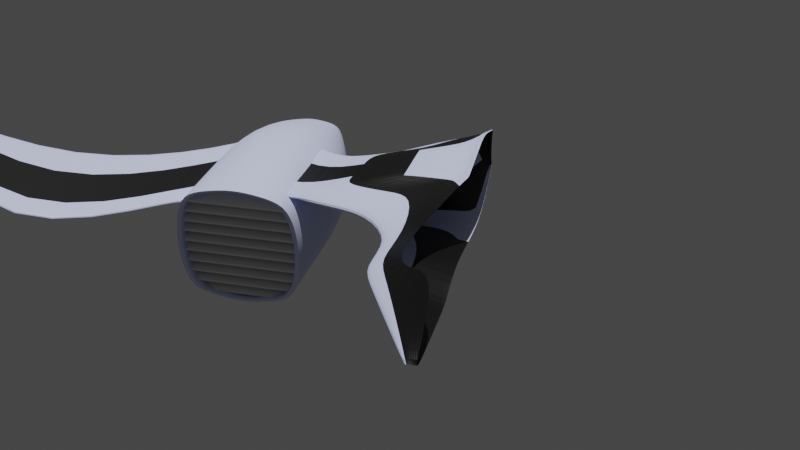 # Source: ship4blend_materials.blend  (saved by Blender 2.81.16; exported with 4.5.12 LTS)
import bpy
from mathutils import Matrix  # noqa: F401  (used for matrix-valued properties, if any)

bpy.ops.wm.read_factory_settings(use_empty=True)
scene = bpy.context.scene
scene.name = 'Scene'

# ---- collections
col_collection = bpy.data.collections.new('Collection'); scene.collection.children.link(col_collection)

# ---- materials (node trees are filled in below, after node groups)
mat_material1 = bpy.data.materials.new('Material1')
mat_material1.use_transparent_shadow = False
mat_material_fins = bpy.data.materials.new('Material.Fins')
mat_material_fins.use_transparent_shadow = False
mat_material2 = bpy.data.materials.new('Material2')
mat_material2.use_transparent_shadow = False

# ---- material node trees
mat_material1.use_nodes = True; mat_material1.node_tree.nodes.clear()
_N = mat_material1.node_tree.nodes; _L = mat_material1.node_tree.links
n0 = _N.new('ShaderNodeOutputMaterial'); n0.name = 'Material Output'; n0.location = (300, 300)
n1 = _N.new('ShaderNodeBsdfPrincipled'); n1.name = 'Principled BSDF'; n1.location = (10, 300)
n1.distribution = 'GGX'
n1.subsurface_method = 'BURLEY'
n1.inputs[0].default_value = (0.6729, 0.7304, 1.0, 1.0)
n1.inputs[3].default_value = 1.45
n1.inputs[27].default_value = (0.0, 0.0, 0.0, 1.0)
n1.inputs[28].default_value = 1.0
_L.new(n1.outputs[0], n0.inputs[0])
n0.is_active_output = True
mat_material_fins.use_nodes = True; mat_material_fins.node_tree.nodes.clear()
_N = mat_material_fins.node_tree.nodes; _L = mat_material_fins.node_tree.links
n0 = _N.new('ShaderNodeOutputMaterial'); n0.name = 'Material Output'; n0.location = (300, 300)
n1 = _N.new('ShaderNodeBsdfPrincipled'); n1.name = 'Principled BSDF'; n1.location = (10, 300)
n1.distribution = 'GGX'
n1.subsurface_method = 'BURLEY'
n1.inputs[3].default_value = 1.45
n1.inputs[27].default_value = (0.0, 0.0, 0.0, 1.0)
n1.inputs[28].default_value = 1.0
_L.new(n1.outputs[0], n0.inputs[0])
n0.is_active_output = True
mat_material2.use_nodes = True; mat_material2.node_tree.nodes.clear()
_N = mat_material2.node_tree.nodes; _L = mat_material2.node_tree.links
n0 = _N.new('ShaderNodeOutputMaterial'); n0.name = 'Material Output'; n0.location = (300, 300)
n1 = _N.new('ShaderNodeBsdfPrincipled'); n1.name = 'Principled BSDF'; n1.location = (10, 300)
n1.distribution = 'GGX'
n1.subsurface_method = 'BURLEY'
n1.inputs[0].default_value = (0.0, 0.0, 0.0, 1.0)
n1.inputs[3].default_value = 1.45
n1.inputs[27].default_value = (0.0, 0.0, 0.0, 1.0)
n1.inputs[28].default_value = 1.0
_L.new(n1.outputs[0], n0.inputs[0])
n0.is_active_output = True

# ---- world
world_world = bpy.data.worlds.new('World'); scene.world = world_world
world_world.use_nodes = True; world_world.node_tree.nodes.clear()
_N = world_world.node_tree.nodes; _L = world_world.node_tree.links
n0 = _N.new('ShaderNodeOutputWorld'); n0.name = 'World Output'; n0.location = (300, 300)
n1 = _N.new('ShaderNodeBackground'); n1.name = 'Background'; n1.location = (10, 300)
n1.inputs[0].default_value = (0.05088, 0.05088, 0.05088, 1.0)
_L.new(n1.outputs[0], n0.inputs[0])
n0.is_active_output = True
world_world.color = (0.05088, 0.05088, 0.05088)
world_world.use_sun_shadow = False
world_world.sun_shadow_jitter_overblur = 0.0

# ---- cameras
cam_camera = bpy.data.cameras.new('Camera')
cam_camera.clip_end = 100.0
cam_camera.ortho_scale = 7.314

# ---- lights
light_point = bpy.data.lights.new('Point', 'SUN')
light_point.transmission_factor = 0.0
light_point.energy = 2.65
light_point.shadow_soft_size = 6.82

# ---- meshes
me_cube_011 = bpy.data.meshes.new('Cube.011')
me_cube_011.from_pydata([(1.0, 1.0, 1.0), (1.0, 1.0, -1.0), (1.0, -1.0, 1.0), (1.0, -1.0, -1.0), (-1.0, 0.5855, 0.5855), (-1.0, 0.5855, -0.5855), (-1.0, -0.5855, 0.5855), (-1.0, -0.5855, -0.5855), (-1.0, 0.2928, -0.6586), (-1.0, -9.95e-08, -0.6995), (-1.0, -0.2928, -0.6586), (1.0, 0.5, 1.125), (1.0, 0.0, 1.195), (1.0, -0.5, 1.125), (-1.0, -0.2928, 0.6586), (-1.0, -9.814e-08, 0.6995), (-1.0, 0.2928, 0.6586), (1.0, -0.5, -1.125), (1.0, 0.0, -1.195), (1.0, 0.5, -1.125), (1.0, 0.9149, 0.9614), (1.0, 0.9149, -0.9614), (1.0, -0.9149, 0.9614), (1.0, -0.9149, -0.9614), (1.0, -0.4574, 1.081), (1.0, 0.4574, -1.081), (1.0, 0.4574, 1.081), (1.0, 0.0, 1.148), (1.0, -0.4574, -1.081), (1.0, 0.0, -1.148), (0.6213, 0.9149, 0.9614), (0.6213, 0.9149, -0.9614), (0.6213, -0.9149, 0.9614), (0.6213, -0.9149, -0.9614), (0.6213, -0.4574, 1.081), (0.6213, 0.4574, -1.081), (0.6213, 0.4574, 1.081), (0.6213, 0.0, 1.148), (0.6213, -0.4574, -1.081), (0.6213, 0.0, -1.148), (1.0, 1.159, 0.5), (1.0, 1.198, 0.0), (1.0, 1.159, -0.5), (-1.0, -0.6786, -0.2928), (-1.0, -0.7013, 5.067e-08), (-1.0, -0.6786, 0.2928), (1.0, -1.159, 0.5), (1.0, -1.198, 0.0), (1.0, -1.159, -0.5), (-1.0, 0.6786, 0.2928), (-1.0, 0.7013, 4.814e-08), (-1.0, 0.6786, -0.2928), (1.0, 1.06, 0.4807), (1.0, 1.096, -2.98e-08), (1.0, 1.06, -0.4807), (1.0, -1.06, 0.4807), (1.0, -1.096, -2.98e-08), (1.0, -1.06, -0.4807), (0.6213, 1.06, 0.4807), (0.6213, 1.096, -2.98e-08), (0.6213, 1.06, -0.4807), (0.6213, -1.06, 0.4807), (0.6213, -1.096, -2.98e-08), (0.6213, -1.06, -0.4807), (0.6213, 0.5302, 0.5406), (0.6213, 0.5479, 0.0), (0.6213, 0.5302, -0.5406), (0.6213, 0.0, 0.5742), (0.6213, 0.0, -5.96e-08), (0.6213, 0.0, -0.5742), (0.6213, -0.5302, 0.5406), (0.6213, -0.5479, 0.0), (0.6213, -0.5302, -0.5406), (-1.0, 0.6591, 5.193e-08), (-1.0, 0.6378, 0.2752), (1.0, 1.0, -1.0), (-1.0, -0.6591, 5.529e-08), (1.0, 1.159, -0.5), (-1.0, -0.6378, -0.2752), (-1.0, -1.062e-07, 0.6574), (1.0, -1.159, -0.5), (1.0, -1.0, -1.0), (-1.0, -0.2752, 0.619), (1.0, -1.0, 1.0), (1.0, -0.5, 1.125), (-1.0, -1.082e-07, -0.6574), (-1.0, 0.2752, -0.619), (1.0, 1.0, 1.0), (1.0, 0.5, -1.125), (-1.0, 0.5503, 0.5503), (-1.0, 0.2752, 0.619), (1.0, 0.5, 1.125), (1.0, 0.0, 1.195), (-1.0, 0.5503, -0.5503), (-1.0, 0.6378, -0.2752), (1.0, -0.5, -1.125), (1.0, 0.0, -1.195), (1.0, 1.159, 0.5), (1.0, 1.198, 0.0), (-1.0, -0.5503, 0.5503), (-1.0, -0.6378, 0.2752), (1.0, -1.159, 0.5), (1.0, -1.198, 0.0), (-1.0, -0.5503, -0.5503), (-1.0, -0.2752, -0.619), (1.0, 0.0, -1.19), (1.0, 0.991, 0.9959), (1.0, 0.4955, 1.12), (1.0, -0.4955, -1.12), (1.0, 0.991, -0.9959), (1.0, 0.0, 1.19), (1.0, 0.4955, -1.12), (1.0, -0.4955, 1.12), (1.0, -0.991, 0.9959), (1.0, -0.991, -0.9959), (1.0, -1.149, 0.498), (1.0, -1.187, -3.14e-09), (1.0, -1.149, -0.498), (1.0, 1.149, -0.498), (1.0, 1.187, -3.14e-09), (1.0, 1.149, 0.498), (1.0, 0.0, -1.156), (1.0, 0.4645, 1.088), (1.0, 0.0, 1.156), (1.0, 0.4645, -1.088), (1.0, -0.4645, 1.088), (1.0, -0.9289, 0.9677), (1.0, -1.077, 0.4839), (1.0, -1.113, -2.488e-08), (1.0, -1.077, -0.4839), (1.0, 1.077, -0.4839), (1.0, 1.113, -2.488e-08), (1.0, 1.077, 0.4839), (1.0, 0.9289, 0.9677), (1.0, -0.4645, -1.088), (1.0, 0.9289, -0.9677), (1.0, -0.9289, -0.9677), (0.9903, 1.0, -1.0), (0.9903, -1.0, 1.0), (0.9903, -1.0, -1.0), (0.9903, 1.0, 1.0), (0.9903, 0.5, -1.125), (0.9903, 0.0, -1.195), (0.9903, -0.5, -1.125), (0.9903, 0.5, 1.125), (0.9903, 0.0, 1.195), (0.9903, -0.5, 1.125), (0.9903, 1.159, -0.5), (0.9903, 1.198, 0.0), (0.9903, 1.159, 0.5), (0.9903, -1.159, -0.5), (0.9903, -1.198, 0.0), (0.9903, -1.159, 0.5), (-0.593, -0.5379, -0.5192), (-0.593, -0.3538, -0.7958), (-0.593, -0.8201, -0.3538), (-0.593, -0.7076, -0.7076), (-0.593, 0.3538, -0.7958), (-0.593, 0.7076, -0.7076), (-0.593, 0.3538, 0.7958), (-0.593, -3.286e-08, 0.8453), (-0.593, -0.3538, 0.7958), (0.334, 0.9625, -0.9625), (0.334, -0.9625, 0.9625), (0.3767, 0.546, -1.228), (0.3767, -5.563e-10, -1.304), (0.3767, -0.546, -1.228), (0.3767, -1.266, -0.546), (0.3767, -1.308, -1.041e-08), (0.3767, -1.266, 0.546), (0.334, -0.9625, -0.9625), (0.334, 0.9625, 0.9625), (0.3767, 0.546, 1.228), (0.3767, 5.563e-10, 1.304), (0.3767, -0.546, 1.228), (0.3767, 1.266, -0.546), (0.3767, 1.308, -1.152e-08), (0.3767, 1.266, 0.546), (-0.3008, 0.9515, -0.9515), (-0.3008, -0.9515, 0.9515), (-0.3435, 0.5397, -1.214), (-0.3435, 7.275e-09, -1.29), (-0.3435, -0.5397, -1.214), (-0.3435, -1.251, -0.5397), (-0.3435, -1.293, -5.132e-09), (-0.3435, -1.251, 0.5397), (-0.3008, -0.9515, -0.9515), (-0.3008, 0.9515, 0.9515), (-0.3435, 0.5397, 1.214), (-0.3435, 8.985e-09, 1.29), (-0.3435, -0.5397, 1.214), (-0.3435, 1.251, -0.5397), (-0.3435, 1.293, -5.682e-09), (-0.3435, 1.251, 0.5397), (-0.593, 2.413e-08, -0.5543), (-0.593, 2.468e-08, 0.5543), (-0.593, 0.5378, 0.5219), (-1.332, 0.007879, 0.006999), (-0.593, 0.5557, -1.938e-08), (-0.593, 0.5378, -0.5219), (-0.593, -0.5556, -0.00263), (-0.593, -0.5378, 0.5219), (-0.593, -3.475e-08, -0.8453), (-0.593, 0.8201, 0.3538), (-0.593, 0.8475, 7.89e-09), (-0.593, 0.7076, 0.7076), (-0.593, -0.7076, 0.7076), (-0.593, 0.8201, -0.3538), (-0.593, -0.8475, 9.674e-09), (-0.593, -0.8201, 0.3538), (-1.274, 0.1153, 0.006999), (-1.274, 0.00788, 0.1141), (-1.274, 0.1118, 0.1078), (-1.274, -0.09606, -0.09334), (-1.274, 0.00788, -0.1001), (-1.274, 0.1118, -0.09385), (-1.274, -0.09949, 0.006491), (-1.274, -0.09604, 0.1078), (-1.332, 0.04235, 0.006999), (-1.332, 0.007879, 0.04138), (-1.332, 0.04124, 0.03937), (-1.332, -0.02549, -0.02521), (-1.332, 0.007879, -0.02739), (-1.332, 0.04124, -0.02537), (-1.332, -0.02659, 0.006836), (-1.332, -0.02548, 0.03937), (-0.9821, 0.5949, -0.5949), (-0.9821, -0.5949, 0.5949), (-0.9832, 0.2991, -0.6728), (-0.9832, -9.677e-08, -0.7146), (-0.9832, -0.2991, -0.6728), (-0.9832, -0.6933, -0.2991), (-0.9832, -0.7165, 4.925e-08), (-0.9832, -0.6933, 0.2991), (-0.9821, -0.5949, -0.5949), (-0.9821, 0.5949, 0.5949), (-0.9832, 0.2991, 0.6728), (-0.9832, -9.539e-08, 0.7146), (-0.9832, -0.2991, 0.6728), (-0.9832, 0.6933, -0.2991), (-0.9832, 0.7165, 4.677e-08), (-0.9832, 0.6933, 0.2991), (-1.0, 0.5771, -0.5771), (-1.0, 0.2886, -0.6491), (-1.0, -1.001e-07, 0.6895), (-1.0, -0.2886, 0.6491), (-1.0, -0.6689, 0.2886), (-1.0, -0.5771, 0.5771), (-1.0, -0.6913, 5.177e-08), (-1.0, 0.6689, -0.2886), (-1.0, -0.6689, -0.2886), (-1.0, 0.2886, 0.6491), (-1.0, 0.6913, 4.904e-08), (-1.0, 0.5771, 0.5771), (-1.0, 0.6689, 0.2886), (-1.0, -0.5771, -0.5771), (-1.0, -1.016e-07, -0.6895), (-1.0, -0.2886, -0.6491), (-1.0, 0.28, -0.6298), (-1.0, -1.04e-07, 0.669), (-1.0, -0.28, 0.6298), (-1.0, -0.56, 0.56), (-1.0, -0.6707, 5.402e-08), (-1.0, 0.649, -0.28), (-1.0, -0.649, -0.28), (-1.0, 0.6707, 5.089e-08), (-1.0, 0.649, 0.28), (-1.0, -0.56, -0.56), (-1.0, -0.28, -0.6298), (-1.0, 0.56, -0.56), (-1.0, -0.649, 0.28), (-1.0, 0.28, 0.6298), (-1.0, 0.56, 0.56), (-1.0, -1.058e-07, -0.669), (-0.9805, -0.6521, 0.28), (-0.9805, -0.0009697, 0.6702), (-0.9805, 0.6719, -0.0008611), (-0.9805, -0.0009697, -0.672), (-0.9805, -0.6738, -0.0008611), (-0.9805, 0.6501, -0.2817), (-0.9805, -0.2819, -0.6327), (-0.9805, -0.5627, 0.5609), (-0.9805, -0.2819, 0.631), (-0.9805, -0.5627, -0.5626), (-0.9805, -0.6521, -0.2817), (-0.9805, 0.6501, 0.28), (-0.9805, 0.5608, -0.5626), (-0.9805, 0.2799, -0.6327), (-0.9805, 0.2799, 0.631), (-0.9805, 0.5608, 0.5609), (-0.6255, -8.123e-05, 0.8306), (-0.6255, -0.8329, -7.21e-05), (-0.6255, -0.3478, 0.782), (-0.6255, -0.806, -0.3478), (-0.6255, 0.8059, 0.3476), (-0.6255, 0.3476, -0.7822), (-0.6255, 0.6953, 0.6953), (-0.6255, -0.806, 0.3476), (-0.6255, 0.8328, -7.21e-05), (-0.6255, -8.123e-05, -0.8308), (-0.6255, 0.8059, -0.3478), (-0.6255, -0.3478, -0.7822), (-0.6255, -0.6954, 0.6953), (-0.6255, -0.6954, -0.6954), (-0.6255, 0.6953, -0.6954), (-0.6255, 0.3476, 0.782), (-0.632, 0.0004517, 0.5291), (-0.632, 0.0004517, -0.5283), (-0.632, -0.5125, -0.4948), (-0.632, -0.5295, -0.002107), (-0.632, -0.5124, 0.4981), (-0.632, 0.5134, -0.4973), (-0.632, 0.5305, 0.0004011), (-0.632, 0.5134, 0.4981), (-1.126, -0.02613, 0.2183), (-1.126, 0.2082, 0.2042), (-1.126, -0.2605, -0.2494), (-1.126, -0.02613, -0.2647), (-1.126, -0.1524, -0.3072), (-1.126, -0.2787, -0.2757), (-1.126, -0.3188, -0.1495), (-1.126, 0.2264, -0.2757), (-1.126, 0.1001, -0.3072), (-1.126, -0.02613, 0.2785), (-1.126, 0.1001, 0.2608), (-1.126, -0.1524, 0.2608), (-1.126, 0.2082, -0.2506), (-1.126, 0.216, -0.0232), (-1.126, -0.2682, -0.02435), (-1.126, -0.2604, 0.2042), (-1.126, -0.02613, -0.3249), (-1.126, 0.2666, 0.1031), (-1.126, 0.2763, -0.0232), (-1.126, 0.2264, 0.2293), (-1.126, -0.2787, 0.2293), (-1.126, 0.2666, -0.1495), (-1.126, -0.3286, -0.0232), (-1.126, -0.3188, 0.1031), (-1.112, -0.2901, 0.2421), (-1.112, -0.1578, 0.2751), (-1.112, 0.1069, -0.3202), (-1.112, -0.02543, -0.3387), (-1.112, 0.2392, 0.2421), (-1.112, 0.2813, 0.1097), (-1.112, 0.2392, -0.2872), (-1.112, 0.2813, -0.1549), (-1.112, -0.1578, -0.3202), (-1.112, -0.2901, -0.2872), (-1.112, 0.2915, -0.02259), (-1.112, -0.3322, -0.1549), (-1.112, -0.3322, 0.1097), (-1.112, -0.3424, -0.02259), (-1.112, 0.1069, 0.2751), (-1.112, -0.02543, 0.2936), (-1.094, -0.02456, 0.2384), (-1.094, 0.2363, -0.02181), (-1.094, -0.277, 0.2232), (-1.094, -0.2854, -0.02305), (-1.094, -0.02456, -0.282), (-1.094, 0.2279, -0.2668), (-1.094, 0.2279, 0.2232), (-1.094, -0.2771, -0.2656)], [], [(227, 233, 185, 179), (229, 181, 182, 230), (258, 273, 85, 86), (232, 233, 45, 44), (122, 123, 27, 26), (228, 180, 181, 229), (132, 133, 20, 52), (134, 121, 29, 28), (133, 122, 26, 20), (231, 232, 44, 43), (1, 19, 88, 75), (41, 42, 77, 98), (259, 271, 90, 79), (263, 269, 93, 94), (40, 41, 98, 97), (19, 18, 96, 88), (226, 178, 180, 228), (23, 28, 38, 33), (52, 20, 30, 58), (25, 21, 31, 35), (27, 24, 34, 37), (121, 124, 25, 29), (123, 125, 24, 27), (125, 126, 22, 24), (136, 134, 28, 23), (129, 136, 23, 57), (124, 135, 21, 25), (70, 34, 32, 61), (58, 30, 36, 64), (64, 36, 37, 67), (67, 37, 34, 70), (20, 26, 36, 30), (57, 23, 33, 63), (28, 29, 39, 38), (26, 27, 37, 36), (24, 22, 32, 34), (29, 25, 35, 39), (22, 55, 61, 32), (55, 56, 62, 61), (56, 57, 63, 62), (39, 69, 72, 38), (69, 68, 71, 72), (68, 67, 70, 71), (35, 66, 69, 39), (66, 65, 68, 69), (65, 64, 67, 68), (31, 60, 66, 35), (60, 59, 65, 66), (59, 58, 64, 65), (38, 72, 63, 33), (72, 71, 62, 63), (71, 70, 61, 62), (126, 127, 55, 22), (127, 128, 56, 55), (128, 129, 57, 56), (21, 54, 60, 31), (54, 53, 59, 60), (53, 52, 58, 59), (269, 258, 86, 93), (260, 259, 79, 82), (262, 270, 100, 76), (261, 260, 82, 99), (270, 261, 99, 100), (264, 262, 76, 78), (265, 263, 94, 73), (135, 130, 54, 21), (130, 131, 53, 54), (131, 132, 52, 53), (0, 40, 97, 87), (18, 17, 95, 96), (17, 3, 81, 95), (267, 264, 78, 103), (271, 272, 89, 90), (2, 13, 84, 83), (234, 231, 43, 7), (290, 305, 159, 160), (237, 238, 190, 189), (143, 95, 81, 139), (149, 140, 87, 97), (137, 75, 88, 141), (141, 88, 96, 142), (142, 96, 95, 143), (239, 191, 178, 226), (295, 299, 202, 157), (294, 298, 204, 203), (137, 147, 77, 75), (147, 148, 98, 77), (148, 149, 97, 98), (236, 16, 15, 237), (291, 297, 209, 208), (297, 302, 206, 209), (235, 187, 193, 241), (238, 227, 179, 190), (46, 2, 83, 101), (11, 0, 87, 91), (42, 1, 75, 77), (47, 46, 101, 102), (12, 11, 91, 92), (292, 290, 160, 161), (48, 47, 102, 80), (13, 12, 92, 84), (3, 48, 80, 81), (241, 193, 192, 240), (298, 300, 207, 204), (235, 4, 16, 236), (240, 192, 191, 239), (299, 301, 154, 202), (41, 40, 120, 119), (42, 41, 119, 118), (1, 42, 118, 109), (47, 48, 117, 116), (46, 47, 116, 115), (2, 46, 115, 113), (19, 1, 109, 111), (48, 3, 114, 117), (3, 17, 108, 114), (13, 2, 113, 112), (12, 13, 112, 110), (18, 19, 111, 105), (0, 11, 107, 106), (17, 18, 105, 108), (40, 0, 106, 120), (11, 12, 110, 107), (119, 120, 132, 131), (118, 119, 131, 130), (109, 118, 130, 135), (116, 117, 129, 128), (115, 116, 128, 127), (113, 115, 127, 126), (111, 109, 135, 124), (117, 114, 136, 129), (114, 108, 134, 136), (112, 113, 126, 125), (110, 112, 125, 123), (105, 111, 124, 121), (106, 107, 122, 133), (108, 105, 121, 134), (120, 106, 133, 132), (107, 110, 123, 122), (102, 101, 152, 151), (80, 102, 151, 150), (81, 80, 150, 139), (293, 291, 208, 155), (176, 177, 149, 148), (175, 176, 148, 147), (92, 145, 146, 84), (91, 144, 145, 92), (87, 140, 144, 91), (162, 175, 147, 137), (165, 142, 143, 166), (164, 141, 142, 165), (162, 137, 141, 164), (177, 171, 140, 149), (101, 83, 138, 152), (84, 146, 138, 83), (266, 265, 73, 74), (272, 266, 74, 89), (268, 267, 103, 104), (273, 268, 104, 85), (166, 143, 139, 170), (182, 166, 170, 186), (193, 187, 171, 177), (178, 162, 164, 180), (180, 164, 165, 181), (181, 165, 166, 182), (178, 191, 175, 162), (191, 192, 176, 175), (192, 193, 177, 176), (151, 152, 169, 168), (150, 151, 168, 167), (139, 150, 167, 170), (145, 173, 174, 146), (144, 172, 173, 145), (140, 171, 172, 144), (152, 138, 163, 169), (146, 174, 163, 138), (300, 304, 158, 207), (301, 303, 156, 154), (302, 292, 161, 206), (303, 293, 155, 156), (296, 294, 203, 205), (304, 295, 157, 158), (305, 296, 205, 159), (341, 346, 318, 330), (168, 169, 185, 184), (167, 168, 184, 183), (170, 167, 183, 186), (173, 189, 190, 174), (172, 188, 189, 173), (171, 187, 188, 172), (169, 163, 179, 185), (174, 190, 179, 163), (230, 182, 186, 234), (312, 311, 215, 210), (354, 356, 329, 314), (361, 358, 317, 316), (345, 344, 321, 335), (310, 306, 211, 217), (355, 360, 315, 327), (360, 354, 314, 315), (338, 339, 325, 334), (359, 355, 327, 326), (340, 341, 330, 322), (307, 308, 213, 214), (356, 357, 328, 329), (342, 343, 331, 333), (308, 309, 216, 213), (358, 359, 326, 317), (217, 211, 219, 225), (214, 213, 221, 222), (210, 215, 223, 218), (213, 216, 224, 221), (309, 310, 217, 216), (306, 313, 212, 211), (313, 312, 210, 212), (311, 307, 214, 215), (197, 219, 220, 218), (224, 225, 219, 197), (221, 224, 197, 222), (222, 197, 218, 223), (216, 217, 225, 224), (212, 210, 218, 220), (215, 214, 222, 223), (211, 212, 220, 219), (10, 230, 234, 7), (50, 240, 239, 51), (187, 235, 236, 188), (49, 241, 240, 50), (14, 6, 227, 238), (4, 235, 241, 49), (188, 236, 237, 189), (51, 239, 226, 5), (15, 14, 238, 237), (186, 183, 231, 234), (5, 226, 228, 8), (183, 184, 232, 231), (8, 228, 229, 9), (184, 185, 233, 232), (9, 229, 230, 10), (6, 45, 233, 227), (9, 10, 257, 256), (10, 7, 255, 257), (4, 49, 254, 253), (49, 50, 252, 254), (16, 4, 253, 251), (7, 43, 250, 255), (50, 51, 249, 252), (43, 44, 248, 250), (45, 6, 247, 246), (6, 14, 245, 247), (44, 45, 246, 248), (14, 15, 244, 245), (5, 8, 243, 242), (51, 5, 242, 249), (15, 16, 251, 244), (8, 9, 256, 243), (256, 257, 268, 273), (257, 255, 267, 268), (253, 254, 266, 272), (254, 252, 265, 266), (251, 253, 272, 271), (255, 250, 264, 267), (252, 249, 263, 265), (250, 248, 262, 264), (246, 247, 261, 270), (247, 245, 260, 261), (248, 246, 270, 262), (245, 244, 259, 260), (242, 243, 258, 269), (249, 242, 269, 263), (244, 251, 271, 259), (243, 256, 273, 258), (90, 89, 289, 288), (93, 86, 287, 286), (89, 74, 285, 289), (103, 78, 284, 283), (99, 82, 282, 281), (104, 103, 283, 280), (94, 93, 286, 279), (78, 76, 278, 284), (85, 104, 280, 277), (73, 94, 279, 276), (82, 79, 275, 282), (100, 99, 281, 274), (76, 100, 274, 278), (74, 73, 276, 285), (86, 85, 277, 287), (79, 90, 288, 275), (288, 289, 296, 305), (286, 287, 295, 304), (289, 285, 294, 296), (283, 284, 293, 303), (281, 282, 292, 302), (280, 283, 303, 301), (279, 286, 304, 300), (284, 278, 291, 293), (277, 280, 301, 299), (276, 279, 300, 298), (282, 275, 290, 292), (274, 281, 302, 297), (278, 274, 297, 291), (285, 276, 298, 294), (287, 277, 299, 295), (275, 288, 305, 290), (199, 194, 307, 311), (196, 198, 312, 313), (195, 196, 313, 306), (200, 201, 310, 309), (153, 200, 309, 308), (194, 153, 308, 307), (201, 195, 306, 310), (198, 199, 311, 312), (322, 326, 335, 321), (330, 317, 326, 322), (336, 328, 316, 320), (315, 324, 333, 331), (314, 323, 324, 315), (326, 327, 332, 335), (318, 316, 317, 330), (325, 329, 337, 334), (320, 316, 318, 319), (327, 315, 331, 332), (329, 325, 323, 314), (337, 329, 328, 336), (346, 347, 319, 318), (348, 345, 335, 332), (347, 349, 320, 319), (351, 350, 337, 336), (344, 340, 322, 321), (343, 348, 332, 331), (349, 351, 336, 320), (353, 352, 324, 323), (352, 342, 333, 324), (357, 361, 316, 328), (350, 338, 334, 337), (339, 353, 323, 325), (161, 160, 353, 339), (209, 206, 338, 350), (159, 205, 342, 352), (160, 159, 352, 353), (155, 208, 351, 349), (203, 204, 348, 343), (158, 157, 340, 344), (208, 209, 350, 351), (156, 155, 349, 347), (204, 207, 345, 348), (154, 156, 347, 346), (205, 203, 343, 342), (157, 202, 341, 340), (206, 161, 339, 338), (207, 158, 344, 345), (202, 154, 346, 341), (200, 153, 361, 357), (194, 199, 359, 358), (201, 200, 357, 356), (199, 198, 355, 359), (196, 195, 354, 360), (198, 196, 360, 355), (153, 194, 358, 361), (195, 201, 356, 354)])
me_cube_011.polygons.foreach_set('use_smooth', [True] * 360)
_uv = me_cube_011.uv_layers.new(name='UVMap')
_uv.uv.foreach_set('vector', [0.625, 0.0235, 0.5625, 0.0235, 0.5625, 0.9179, 0.625, 0.9179, 0.3707, 0.1378, 0.2071, 0.625, 0.2071, 0.6875, 0.3707, 0.0785, 0.375, 0.1875, 0.375, 0.125, 0.375, 0.125, 0.375, 0.1875, 0.5, 0.0235, 0.5625, 0.0235, 0.5625, 0.0, 0.5, 0.0, 0.625, 0.5625, 0.625, 0.625, 0.625, 0.625, 0.625, 0.5625, 0.3707, 0.1971, 0.2071, 0.5625, 0.2071, 0.625, 0.3707, 0.1378, 0.5625, 0.5, 0.625, 0.5, 0.625, 0.5, 0.5625, 0.5, 0.375, 0.6875, 0.375, 0.625, 0.375, 0.625, 0.375, 0.6875, 0.625, 0.5, 0.625, 0.5625, 0.625, 0.5625, 0.625, 0.5, 0.4375, 0.0235, 0.5, 0.0235, 0.5, 0.0, 0.4375, 0.0, 0.375, 0.5, 0.375, 0.5625, 0.375, 0.5625, 0.375, 0.5, 0.5, 0.5, 0.4375, 0.5, 0.4375, 0.5, 0.5, 0.5, 0.625, 0.125, 0.625, 0.1875, 0.625, 0.1875, 0.625, 0.125, 0.4375, 0.25, 0.375, 0.25, 0.375, 0.25, 0.4375, 0.25, 0.5625, 0.5, 0.5, 0.5, 0.5, 0.5, 0.5625, 0.5, 0.375, 0.5625, 0.375, 0.625, 0.375, 0.625, 0.375, 0.5625, 0.3707, 0.2564, 0.2071, 0.5, 0.2071, 0.5625, 0.3707, 0.1971, 0.375, 0.75, 0.375, 0.6875, 0.375, 0.6875, 0.375, 0.75, 0.5625, 0.5, 0.625, 0.5, 0.625, 0.5, 0.5625, 0.5, 0.375, 0.5625, 0.375, 0.5, 0.375, 0.5, 0.375, 0.5625, 0.625, 0.625, 0.625, 0.6875, 0.625, 0.6875, 0.625, 0.625, 0.375, 0.625, 0.375, 0.5625, 0.375, 0.5625, 0.375, 0.625, 0.625, 0.625, 0.625, 0.6875, 0.625, 0.6875, 0.625, 0.625, 0.625, 0.6875, 0.625, 0.75, 0.625, 0.75, 0.625, 0.6875, 0.375, 0.75, 0.375, 0.6875, 0.375, 0.6875, 0.375, 0.75, 0.4375, 0.75, 0.375, 0.75, 0.375, 0.75, 0.4375, 0.75, 0.375, 0.5625, 0.375, 0.5, 0.375, 0.5, 0.375, 0.5625, 0.5625, 0.6875, 0.625, 0.6875, 0.625, 0.75, 0.5625, 0.75, 0.5625, 0.5, 0.625, 0.5, 0.625, 0.5625, 0.5625, 0.5625, 0.5625, 0.5625, 0.625, 0.5625, 0.625, 0.625, 0.5625, 0.625, 0.5625, 0.625, 0.625, 0.625, 0.625, 0.6875, 0.5625, 0.6875, 0.625, 0.5, 0.625, 0.5625, 0.625, 0.5625, 0.625, 0.5, 0.4375, 0.75, 0.375, 0.75, 0.375, 0.75, 0.4375, 0.75, 0.375, 0.6875, 0.375, 0.625, 0.375, 0.625, 0.375, 0.6875, 0.625, 0.5625, 0.625, 0.625, 0.625, 0.625, 0.625, 0.5625, 0.625, 0.6875, 0.625, 0.75, 0.625, 0.75, 0.625, 0.6875, 0.375, 0.625, 0.375, 0.5625, 0.375, 0.5625, 0.375, 0.625, 0.625, 0.75, 0.5625, 0.75, 0.5625, 0.75, 0.625, 0.75, 0.5625, 0.75, 0.5, 0.75, 0.5, 0.75, 0.5625, 0.75, 0.5, 0.75, 0.4375, 0.75, 0.4375, 0.75, 0.5, 0.75, 0.375, 0.625, 0.4375, 0.625, 0.4375, 0.6875, 0.375, 0.6875, 0.4375, 0.625, 0.5, 0.625, 0.5, 0.6875, 0.4375, 0.6875, 0.5, 0.625, 0.5625, 0.625, 0.5625, 0.6875, 0.5, 0.6875, 0.375, 0.5625, 0.4375, 0.5625, 0.4375, 0.625, 0.375, 0.625, 0.4375, 0.5625, 0.5, 0.5625, 0.5, 0.625, 0.4375, 0.625, 0.5, 0.5625, 0.5625, 0.5625, 0.5625, 0.625, 0.5, 0.625, 0.375, 0.5, 0.4375, 0.5, 0.4375, 0.5625, 0.375, 0.5625, 0.4375, 0.5, 0.5, 0.5, 0.5, 0.5625, 0.4375, 0.5625, 0.5, 0.5, 0.5625, 0.5, 0.5625, 0.5625, 0.5, 0.5625, 0.375, 0.6875, 0.4375, 0.6875, 0.4375, 0.75, 0.375, 0.75, 0.4375, 0.6875, 0.5, 0.6875, 0.5, 0.75, 0.4375, 0.75, 0.5, 0.6875, 0.5625, 0.6875, 0.5625, 0.75, 0.5, 0.75, 0.625, 0.75, 0.5625, 0.75, 0.5625, 0.75, 0.625, 0.75, 0.5625, 0.75, 0.5, 0.75, 0.5, 0.75, 0.5625, 0.75, 0.5, 0.75, 0.4375, 0.75, 0.4375, 0.75, 0.5, 0.75, 0.375, 0.5, 0.4375, 0.5, 0.4375, 0.5, 0.375, 0.5, 0.4375, 0.5, 0.5, 0.5, 0.5, 0.5, 0.4375, 0.5, 0.5, 0.5, 0.5625, 0.5, 0.5625, 0.5, 0.5, 0.5, 0.375, 0.25, 0.375, 0.1875, 0.375, 0.1875, 0.375, 0.25, 0.625, 0.0625, 0.625, 0.125, 0.625, 0.125, 0.625, 0.0625, 0.5, 0.0, 0.5625, 0.0, 0.5625, 0.0, 0.5, 0.0, 0.625, 0.0, 0.625, 0.0625, 0.625, 0.0625, 0.625, 0.0, 0.5625, 0.0, 0.625, 0.0, 0.625, 0.0, 0.5625, 0.0, 0.4375, 0.0, 0.5, 0.0, 0.5, 0.0, 0.4375, 0.0, 0.5, 0.25, 0.4375, 0.25, 0.4375, 0.25, 0.5, 0.25, 0.375, 0.5, 0.4375, 0.5, 0.4375, 0.5, 0.375, 0.5, 0.4375, 0.5, 0.5, 0.5, 0.5, 0.5, 0.4375, 0.5, 0.5, 0.5, 0.5625, 0.5, 0.5625, 0.5, 0.5, 0.5, 0.625, 0.5, 0.5625, 0.5, 0.5625, 0.5, 0.625, 0.5, 0.375, 0.625, 0.375, 0.6875, 0.375, 0.6875, 0.375, 0.625, 0.375, 0.6875, 0.375, 0.75, 0.375, 0.75, 0.375, 0.6875, 0.375, 0.0, 0.4375, 0.0, 0.4375, 0.0, 0.375, 0.0, 0.625, 0.1875, 0.625, 0.25, 0.625, 0.25, 0.625, 0.1875, 0.625, 0.75, 0.625, 0.6875, 0.625, 0.6875, 0.625, 0.75, 0.375, 0.0235, 0.4375, 0.0235, 0.4375, 0.0, 0.375, 0.0, 0.625, 0.125, 0.625, 0.1875, 0.625, 0.1875, 0.625, 0.125, 0.6293, 0.1378, 0.6293, 0.0785, 0.7929, 0.6875, 0.7929, 0.625, 0.3738, 0.6875, 0.375, 0.6875, 0.375, 0.75, 0.3738, 0.75, 0.5625, 0.4988, 0.625, 0.4988, 0.625, 0.5, 0.5625, 0.5, 0.3738, 0.5, 0.375, 0.5, 0.375, 0.5625, 0.3738, 0.5625, 0.3738, 0.5625, 0.375, 0.5625, 0.375, 0.625, 0.3738, 0.625, 0.3738, 0.625, 0.375, 0.625, 0.375, 0.6875, 0.3738, 0.6875, 0.4375, 0.2521, 0.4375, 0.3321, 0.375, 0.3321, 0.375, 0.2521, 0.375, 0.1875, 0.375, 0.125, 0.375, 0.125, 0.375, 0.1875, 0.5625, 0.25, 0.5, 0.25, 0.5, 0.25, 0.5625, 0.25, 0.375, 0.4988, 0.4375, 0.4988, 0.4375, 0.5, 0.375, 0.5, 0.4375, 0.4988, 0.5, 0.4988, 0.5, 0.5, 0.4375, 0.5, 0.5, 0.4988, 0.5625, 0.4988, 0.5625, 0.5, 0.5, 0.5, 0.6293, 0.1971, 0.625, 0.1875, 0.625, 0.125, 0.6293, 0.1378, 0.5, 0.0, 0.5625, 0.0, 0.5625, 0.0, 0.5, 0.0, 0.5625, 0.0, 0.625, 0.0, 0.625, 0.0, 0.5625, 0.0, 0.625, 0.2521, 0.625, 0.3321, 0.5625, 0.3321, 0.5625, 0.2521, 0.6293, 0.0785, 0.6293, 0.0192, 0.7929, 0.75, 0.7929, 0.6875, 0.5625, 0.75, 0.625, 0.75, 0.625, 0.75, 0.5625, 0.75, 0.625, 0.5625, 0.625, 0.5, 0.625, 0.5, 0.625, 0.5625, 0.4375, 0.5, 0.375, 0.5, 0.375, 0.5, 0.4375, 0.5, 0.5, 0.75, 0.5625, 0.75, 0.5625, 0.75, 0.5, 0.75, 0.625, 0.625, 0.625, 0.5625, 0.625, 0.5625, 0.625, 0.625, 0.625, 0.0625, 0.625, 0.125, 0.625, 0.125, 0.625, 0.0625, 0.4375, 0.75, 0.5, 0.75, 0.5, 0.75, 0.4375, 0.75, 0.625, 0.6875, 0.625, 0.625, 0.625, 0.625, 0.625, 0.6875, 0.375, 0.75, 0.4375, 0.75, 0.4375, 0.75, 0.375, 0.75, 0.5625, 0.2521, 0.5625, 0.3321, 0.5, 0.3321, 0.5, 0.2521, 0.5, 0.25, 0.4375, 0.25, 0.4375, 0.25, 0.5, 0.25, 0.6293, 0.2564, 0.625, 0.25, 0.625, 0.1875, 0.6293, 0.1971, 0.5, 0.2521, 0.5, 0.3321, 0.4375, 0.3321, 0.4375, 0.2521, 0.375, 0.125, 0.375, 0.0625, 0.375, 0.0625, 0.375, 0.125, 0.5, 0.5, 0.5625, 0.5, 0.5625, 0.5, 0.5, 0.5, 0.4375, 0.5, 0.5, 0.5, 0.5, 0.5, 0.4375, 0.5, 0.375, 0.5, 0.4375, 0.5, 0.4375, 0.5, 0.375, 0.5, 0.5, 0.75, 0.4375, 0.75, 0.4375, 0.75, 0.5, 0.75, 0.5625, 0.75, 0.5, 0.75, 0.5, 0.75, 0.5625, 0.75, 0.625, 0.75, 0.5625, 0.75, 0.5625, 0.75, 0.625, 0.75, 0.375, 0.5625, 0.375, 0.5, 0.375, 0.5, 0.375, 0.5625, 0.4375, 0.75, 0.375, 0.75, 0.375, 0.75, 0.4375, 0.75, 0.375, 0.75, 0.375, 0.6875, 0.375, 0.6875, 0.375, 0.75, 0.625, 0.6875, 0.625, 0.75, 0.625, 0.75, 0.625, 0.6875, 0.625, 0.625, 0.625, 0.6875, 0.625, 0.6875, 0.625, 0.625, 0.375, 0.625, 0.375, 0.5625, 0.375, 0.5625, 0.375, 0.625, 0.625, 0.5, 0.625, 0.5625, 0.625, 0.5625, 0.625, 0.5, 0.375, 0.6875, 0.375, 0.625, 0.375, 0.625, 0.375, 0.6875, 0.5625, 0.5, 0.625, 0.5, 0.625, 0.5, 0.5625, 0.5, 0.625, 0.5625, 0.625, 0.625, 0.625, 0.625, 0.625, 0.5625, 0.5, 0.5, 0.5625, 0.5, 0.5625, 0.5, 0.5, 0.5, 0.4375, 0.5, 0.5, 0.5, 0.5, 0.5, 0.4375, 0.5, 0.375, 0.5, 0.4375, 0.5, 0.4375, 0.5, 0.375, 0.5, 0.5, 0.75, 0.4375, 0.75, 0.4375, 0.75, 0.5, 0.75, 0.5625, 0.75, 0.5, 0.75, 0.5, 0.75, 0.5625, 0.75, 0.625, 0.75, 0.5625, 0.75, 0.5625, 0.75, 0.625, 0.75, 0.375, 0.5625, 0.375, 0.5, 0.375, 0.5, 0.375, 0.5625, 0.4375, 0.75, 0.375, 0.75, 0.375, 0.75, 0.4375, 0.75, 0.375, 0.75, 0.375, 0.6875, 0.375, 0.6875, 0.375, 0.75, 0.625, 0.6875, 0.625, 0.75, 0.625, 0.75, 0.625, 0.6875, 0.625, 0.625, 0.625, 0.6875, 0.625, 0.6875, 0.625, 0.625, 0.375, 0.625, 0.375, 0.5625, 0.375, 0.5625, 0.375, 0.625, 0.625, 0.5, 0.625, 0.5625, 0.625, 0.5625, 0.625, 0.5, 0.375, 0.6875, 0.375, 0.625, 0.375, 0.625, 0.375, 0.6875, 0.5625, 0.5, 0.625, 0.5, 0.625, 0.5, 0.5625, 0.5, 0.625, 0.5625, 0.625, 0.625, 0.625, 0.625, 0.625, 0.5625, 0.5, 0.75, 0.5625, 0.75, 0.5625, 0.7512, 0.5, 0.7512, 0.4375, 0.75, 0.5, 0.75, 0.5, 0.7512, 0.4375, 0.7512, 0.375, 0.75, 0.4375, 0.75, 0.4375, 0.7512, 0.375, 0.7512, 0.4375, 0.0, 0.5, 0.0, 0.5, 0.0, 0.4375, 0.0, 0.5, 0.4221, 0.5625, 0.4221, 0.5625, 0.4988, 0.5, 0.4988, 0.4375, 0.4221, 0.5, 0.4221, 0.5, 0.4988, 0.4375, 0.4988, 0.625, 0.625, 0.6262, 0.625, 0.6262, 0.6875, 0.625, 0.6875, 0.625, 0.5625, 0.6262, 0.5625, 0.6262, 0.625, 0.625, 0.625, 0.625, 0.5, 0.6262, 0.5, 0.6262, 0.5625, 0.625, 0.5625, 0.375, 0.4221, 0.4375, 0.4221, 0.4375, 0.4988, 0.375, 0.4988, 0.2971, 0.625, 0.3738, 0.625, 0.3738, 0.6875, 0.2971, 0.6875, 0.2971, 0.5625, 0.3738, 0.5625, 0.3738, 0.625, 0.2971, 0.625, 0.2971, 0.5, 0.3738, 0.5, 0.3738, 0.5625, 0.2971, 0.5625, 0.5625, 0.4221, 0.625, 0.4221, 0.625, 0.4988, 0.5625, 0.4988, 0.5625, 0.75, 0.625, 0.75, 0.625, 0.7512, 0.5625, 0.7512, 0.625, 0.6875, 0.6262, 0.6875, 0.6262, 0.75, 0.625, 0.75, 0.5625, 0.25, 0.5, 0.25, 0.5, 0.25, 0.5625, 0.25, 0.625, 0.25, 0.5625, 0.25, 0.5625, 0.25, 0.625, 0.25, 0.375, 0.0625, 0.375, 0.0, 0.375, 0.0, 0.375, 0.0625, 0.375, 0.125, 0.375, 0.0625, 0.375, 0.0625, 0.375, 0.125, 0.2971, 0.6875, 0.3738, 0.6875, 0.3738, 0.75, 0.2971, 0.75, 0.2071, 0.6875, 0.2971, 0.6875, 0.2971, 0.75, 0.2071, 0.75, 0.5625, 0.3321, 0.625, 0.3321, 0.625, 0.4221, 0.5625, 0.4221, 0.2071, 0.5, 0.2971, 0.5, 0.2971, 0.5625, 0.2071, 0.5625, 0.2071, 0.5625, 0.2971, 0.5625, 0.2971, 0.625, 0.2071, 0.625, 0.2071, 0.625, 0.2971, 0.625, 0.2971, 0.6875, 0.2071, 0.6875, 0.375, 0.3321, 0.4375, 0.3321, 0.4375, 0.4221, 0.375, 0.4221, 0.4375, 0.3321, 0.5, 0.3321, 0.5, 0.4221, 0.4375, 0.4221, 0.5, 0.3321, 0.5625, 0.3321, 0.5625, 0.4221, 0.5, 0.4221, 0.5, 0.7512, 0.5625, 0.7512, 0.5625, 0.8279, 0.5, 0.8279, 0.4375, 0.7512, 0.5, 0.7512, 0.5, 0.8279, 0.4375, 0.8279, 0.375, 0.7512, 0.4375, 0.7512, 0.4375, 0.8279, 0.375, 0.8279, 0.6262, 0.625, 0.7029, 0.625, 0.7029, 0.6875, 0.6262, 0.6875, 0.6262, 0.5625, 0.7029, 0.5625, 0.7029, 0.625, 0.6262, 0.625, 0.6262, 0.5, 0.7029, 0.5, 0.7029, 0.5625, 0.6262, 0.5625, 0.5625, 0.7512, 0.625, 0.7512, 0.625, 0.8279, 0.5625, 0.8279, 0.6262, 0.6875, 0.7029, 0.6875, 0.7029, 0.75, 0.6262, 0.75, 0.4375, 0.25, 0.375, 0.25, 0.375, 0.25, 0.4375, 0.25, 0.375, 0.0625, 0.375, 0.0, 0.375, 0.0, 0.375, 0.0625, 0.625, 0.0, 0.625, 0.0625, 0.625, 0.0625, 0.625, 0.0, 0.375, 0.0, 0.4375, 0.0, 0.4375, 0.0, 0.375, 0.0, 0.625, 0.25, 0.5625, 0.25, 0.5625, 0.25, 0.625, 0.25, 0.375, 0.25, 0.375, 0.1875, 0.375, 0.1875, 0.375, 0.25, 0.625, 0.1875, 0.625, 0.25, 0.625, 0.25, 0.625, 0.1875, 0.375, 0.125, 0.375, 0.0625, 0.375, 0.0625, 0.375, 0.125, 0.5, 0.8279, 0.5625, 0.8279, 0.5625, 0.9179, 0.5, 0.9179, 0.4375, 0.8279, 0.5, 0.8279, 0.5, 0.9179, 0.4375, 0.9179, 0.375, 0.8279, 0.4375, 0.8279, 0.4375, 0.9179, 0.375, 0.9179, 0.7029, 0.625, 0.7929, 0.625, 0.7929, 0.6875, 0.7029, 0.6875, 0.7029, 0.5625, 0.7929, 0.5625, 0.7929, 0.625, 0.7029, 0.625, 0.7029, 0.5, 0.7929, 0.5, 0.7929, 0.5625, 0.7029, 0.5625, 0.5625, 0.8279, 0.625, 0.8279, 0.625, 0.9179, 0.5625, 0.9179, 0.7029, 0.6875, 0.7929, 0.6875, 0.7929, 0.75, 0.7029, 0.75, 0.3707, 0.0785, 0.2071, 0.6875, 0.2071, 0.75, 0.3707, 0.0192, 0.5, 0.1875, 0.4375, 0.1875, 0.4375, 0.1875, 0.5, 0.1875, 0.5625, 0.125, 0.5625, 0.0625, 0.5625, 0.0625, 0.5625, 0.125, 0.4375, 0.0625, 0.4375, 0.125, 0.4375, 0.125, 0.4375, 0.0625, 0.4375, 0.25, 0.375, 0.25, 0.375, 0.25, 0.4375, 0.25, 0.5625, 0.0625, 0.5625, 0.125, 0.5625, 0.125, 0.5625, 0.0625, 0.5, 0.1875, 0.5625, 0.1875, 0.5625, 0.1875, 0.5, 0.1875, 0.5625, 0.1875, 0.5625, 0.125, 0.5625, 0.125, 0.5625, 0.1875, 0.625, 0.0, 0.625, 0.0625, 0.625, 0.0625, 0.625, 0.0, 0.4375, 0.1875, 0.5, 0.1875, 0.5, 0.1875, 0.4375, 0.1875, 0.375, 0.1875, 0.375, 0.125, 0.375, 0.125, 0.375, 0.1875, 0.4375, 0.125, 0.4375, 0.0625, 0.4375, 0.0625, 0.4375, 0.125, 0.5625, 0.0625, 0.5, 0.0625, 0.5, 0.0625, 0.5625, 0.0625, 0.625, 0.25, 0.5625, 0.25, 0.5625, 0.25, 0.625, 0.25, 0.4375, 0.0625, 0.5, 0.0625, 0.5, 0.0625, 0.4375, 0.0625, 0.4375, 0.125, 0.4375, 0.1875, 0.4375, 0.1875, 0.4375, 0.125, 0.5625, 0.0625, 0.5625, 0.125, 0.5625, 0.125, 0.5625, 0.0625, 0.4375, 0.125, 0.4375, 0.0625, 0.4375, 0.0625, 0.4375, 0.125, 0.5, 0.1875, 0.4375, 0.1875, 0.4375, 0.1875, 0.5, 0.1875, 0.4375, 0.0625, 0.5, 0.0625, 0.5, 0.0625, 0.4375, 0.0625, 0.5, 0.0625, 0.5625, 0.0625, 0.5625, 0.0625, 0.5, 0.0625, 0.5625, 0.125, 0.5625, 0.1875, 0.5625, 0.1875, 0.5625, 0.125, 0.5625, 0.1875, 0.5, 0.1875, 0.5, 0.1875, 0.5625, 0.1875, 0.4375, 0.1875, 0.4375, 0.125, 0.4375, 0.125, 0.4375, 0.1875, 0.5, 0.125, 0.5625, 0.125, 0.5625, 0.1875, 0.5, 0.1875, 0.5, 0.0625, 0.5625, 0.0625, 0.5625, 0.125, 0.5, 0.125, 0.4375, 0.0625, 0.5, 0.0625, 0.5, 0.125, 0.4375, 0.125, 0.4375, 0.125, 0.5, 0.125, 0.5, 0.1875, 0.4375, 0.1875, 0.5, 0.0625, 0.5625, 0.0625, 0.5625, 0.0625, 0.5, 0.0625, 0.5625, 0.1875, 0.5, 0.1875, 0.5, 0.1875, 0.5625, 0.1875, 0.4375, 0.1875, 0.4375, 0.125, 0.4375, 0.125, 0.4375, 0.1875, 0.5625, 0.125, 0.5625, 0.1875, 0.5625, 0.1875, 0.5625, 0.125, 0.375, 0.0625, 0.3707, 0.0785, 0.3707, 0.0192, 0.375, 0.0, 0.5, 0.25, 0.5, 0.2521, 0.4375, 0.2521, 0.4375, 0.25, 0.7929, 0.5, 0.6293, 0.2564, 0.6293, 0.1971, 0.7929, 0.5625, 0.5625, 0.25, 0.5625, 0.2521, 0.5, 0.2521, 0.5, 0.25, 0.625, 0.0625, 0.625, 0.0, 0.6293, 0.0192, 0.6293, 0.0785, 0.625, 0.25, 0.625, 0.2521, 0.5625, 0.2521, 0.5625, 0.25, 0.7929, 0.5625, 0.6293, 0.1971, 0.6293, 0.1378, 0.7929, 0.625, 0.4375, 0.25, 0.4375, 0.2521, 0.375, 0.2521, 0.375, 0.25, 0.625, 0.125, 0.625, 0.0625, 0.6293, 0.0785, 0.6293, 0.1378, 0.375, 0.9179, 0.4375, 0.9179, 0.4375, 0.0235, 0.375, 0.0235, 0.375, 0.25, 0.3707, 0.2564, 0.3707, 0.1971, 0.375, 0.1875, 0.4375, 0.9179, 0.5, 0.9179, 0.5, 0.0235, 0.4375, 0.0235, 0.375, 0.1875, 0.3707, 0.1971, 0.3707, 0.1378, 0.375, 0.125, 0.5, 0.9179, 0.5625, 0.9179, 0.5625, 0.0235, 0.5, 0.0235, 0.375, 0.125, 0.3707, 0.1378, 0.3707, 0.0785, 0.375, 0.0625, 0.625, 0.0, 0.5625, 0.0, 0.5625, 0.0235, 0.625, 0.0235, 0.375, 0.125, 0.375, 0.0625, 0.375, 0.0625, 0.375, 0.125, 0.375, 0.0625, 0.375, 0.0, 0.375, 0.0, 0.375, 0.0625, 0.625, 0.25, 0.5625, 0.25, 0.5625, 0.25, 0.625, 0.25, 0.5625, 0.25, 0.5, 0.25, 0.5, 0.25, 0.5625, 0.25, 0.625, 0.1875, 0.625, 0.25, 0.625, 0.25, 0.625, 0.1875, 0.375, 0.0, 0.4375, 0.0, 0.4375, 0.0, 0.375, 0.0, 0.5, 0.25, 0.4375, 0.25, 0.4375, 0.25, 0.5, 0.25, 0.4375, 0.0, 0.5, 0.0, 0.5, 0.0, 0.4375, 0.0, 0.5625, 0.0, 0.625, 0.0, 0.625, 0.0, 0.5625, 0.0, 0.625, 0.0, 0.625, 0.0625, 0.625, 0.0625, 0.625, 0.0, 0.5, 0.0, 0.5625, 0.0, 0.5625, 0.0, 0.5, 0.0, 0.625, 0.0625, 0.625, 0.125, 0.625, 0.125, 0.625, 0.0625, 0.375, 0.25, 0.375, 0.1875, 0.375, 0.1875, 0.375, 0.25, 0.4375, 0.25, 0.375, 0.25, 0.375, 0.25, 0.4375, 0.25, 0.625, 0.125, 0.625, 0.1875, 0.625, 0.1875, 0.625, 0.125, 0.375, 0.1875, 0.375, 0.125, 0.375, 0.125, 0.375, 0.1875, 0.375, 0.125, 0.375, 0.0625, 0.375, 0.0625, 0.375, 0.125, 0.375, 0.0625, 0.375, 0.0, 0.375, 0.0, 0.375, 0.0625, 0.625, 0.25, 0.5625, 0.25, 0.5625, 0.25, 0.625, 0.25, 0.5625, 0.25, 0.5, 0.25, 0.5, 0.25, 0.5625, 0.25, 0.625, 0.1875, 0.625, 0.25, 0.625, 0.25, 0.625, 0.1875, 0.375, 0.0, 0.4375, 0.0, 0.4375, 0.0, 0.375, 0.0, 0.5, 0.25, 0.4375, 0.25, 0.4375, 0.25, 0.5, 0.25, 0.4375, 0.0, 0.5, 0.0, 0.5, 0.0, 0.4375, 0.0, 0.5625, 0.0, 0.625, 0.0, 0.625, 0.0, 0.5625, 0.0, 0.625, 0.0, 0.625, 0.0625, 0.625, 0.0625, 0.625, 0.0, 0.5, 0.0, 0.5625, 0.0, 0.5625, 0.0, 0.5, 0.0, 0.625, 0.0625, 0.625, 0.125, 0.625, 0.125, 0.625, 0.0625, 0.375, 0.25, 0.375, 0.1875, 0.375, 0.1875, 0.375, 0.25, 0.4375, 0.25, 0.375, 0.25, 0.375, 0.25, 0.4375, 0.25, 0.625, 0.125, 0.625, 0.1875, 0.625, 0.1875, 0.625, 0.125, 0.375, 0.1875, 0.375, 0.125, 0.375, 0.125, 0.375, 0.1875, 0.625, 0.1875, 0.625, 0.25, 0.625, 0.25, 0.625, 0.1875, 0.375, 0.25, 0.375, 0.1875, 0.375, 0.1875, 0.375, 0.25, 0.625, 0.25, 0.5625, 0.25, 0.5625, 0.25, 0.625, 0.25, 0.375, 0.0, 0.4375, 0.0, 0.4375, 0.0, 0.375, 0.0, 0.625, 0.0, 0.625, 0.0625, 0.625, 0.0625, 0.625, 0.0, 0.375, 0.0625, 0.375, 0.0, 0.375, 0.0, 0.375, 0.0625, 0.4375, 0.25, 0.375, 0.25, 0.375, 0.25, 0.4375, 0.25, 0.4375, 0.0, 0.5, 0.0, 0.5, 0.0, 0.4375, 0.0, 0.375, 0.125, 0.375, 0.0625, 0.375, 0.0625, 0.375, 0.125, 0.5, 0.25, 0.4375, 0.25, 0.4375, 0.25, 0.5, 0.25, 0.625, 0.0625, 0.625, 0.125, 0.625, 0.125, 0.625, 0.0625, 0.5625, 0.0, 0.625, 0.0, 0.625, 0.0, 0.5625, 0.0, 0.5, 0.0, 0.5625, 0.0, 0.5625, 0.0, 0.5, 0.0, 0.5625, 0.25, 0.5, 0.25, 0.5, 0.25, 0.5625, 0.25, 0.375, 0.1875, 0.375, 0.125, 0.375, 0.125, 0.375, 0.1875, 0.625, 0.125, 0.625, 0.1875, 0.625, 0.1875, 0.625, 0.125, 0.625, 0.1875, 0.625, 0.25, 0.625, 0.25, 0.625, 0.1875, 0.375, 0.25, 0.375, 0.1875, 0.375, 0.1875, 0.375, 0.25, 0.625, 0.25, 0.5625, 0.25, 0.5625, 0.25, 0.625, 0.25, 0.375, 0.0, 0.4375, 0.0, 0.4375, 0.0, 0.375, 0.0, 0.625, 0.0, 0.625, 0.0625, 0.625, 0.0625, 0.625, 0.0, 0.375, 0.0625, 0.375, 0.0, 0.375, 0.0, 0.375, 0.0625, 0.4375, 0.25, 0.375, 0.25, 0.375, 0.25, 0.4375, 0.25, 0.4375, 0.0, 0.5, 0.0, 0.5, 0.0, 0.4375, 0.0, 0.375, 0.125, 0.375, 0.0625, 0.375, 0.0625, 0.375, 0.125, 0.5, 0.25, 0.4375, 0.25, 0.4375, 0.25, 0.5, 0.25, 0.625, 0.0625, 0.625, 0.125, 0.625, 0.125, 0.625, 0.0625, 0.5625, 0.0, 0.625, 0.0, 0.625, 0.0, 0.5625, 0.0, 0.5, 0.0, 0.5625, 0.0, 0.5625, 0.0, 0.5, 0.0, 0.5625, 0.25, 0.5, 0.25, 0.5, 0.25, 0.5625, 0.25, 0.375, 0.1875, 0.375, 0.125, 0.375, 0.125, 0.375, 0.1875, 0.625, 0.125, 0.625, 0.1875, 0.625, 0.1875, 0.625, 0.125, 0.4375, 0.1875, 0.4375, 0.125, 0.4375, 0.125, 0.4375, 0.1875, 0.5625, 0.1875, 0.5, 0.1875, 0.5, 0.1875, 0.5625, 0.1875, 0.5625, 0.125, 0.5625, 0.1875, 0.5625, 0.1875, 0.5625, 0.125, 0.5, 0.0625, 0.5625, 0.0625, 0.5625, 0.0625, 0.5, 0.0625, 0.4375, 0.0625, 0.5, 0.0625, 0.5, 0.0625, 0.4375, 0.0625, 0.4375, 0.125, 0.4375, 0.0625, 0.4375, 0.0625, 0.4375, 0.125, 0.5625, 0.0625, 0.5625, 0.125, 0.5625, 0.125, 0.5625, 0.0625, 0.5, 0.1875, 0.4375, 0.1875, 0.4375, 0.1875, 0.5, 0.1875, 0.375, 0.1875, 0.4375, 0.1875, 0.4375, 0.25, 0.375, 0.25, 0.375, 0.125, 0.4375, 0.125, 0.4375, 0.1875, 0.375, 0.1875, 0.5, 0.0, 0.5, 0.0625, 0.4375, 0.0625, 0.4375, 0.0, 0.5625, 0.1875, 0.625, 0.1875, 0.625, 0.25, 0.5625, 0.25, 0.5625, 0.125, 0.625, 0.125, 0.625, 0.1875, 0.5625, 0.1875, 0.4375, 0.1875, 0.5, 0.1875, 0.5, 0.25, 0.4375, 0.25, 0.375, 0.0625, 0.4375, 0.0625, 0.4375, 0.125, 0.375, 0.125, 0.625, 0.0625, 0.5625, 0.0625, 0.5625, 0.0, 0.625, 0.0, 0.4375, 0.0, 0.4375, 0.0625, 0.375, 0.0625, 0.375, 0.0, 0.5, 0.1875, 0.5625, 0.1875, 0.5625, 0.25, 0.5, 0.25, 0.5625, 0.0625, 0.625, 0.0625, 0.625, 0.125, 0.5625, 0.125, 0.5625, 0.0, 0.5625, 0.0625, 0.5, 0.0625, 0.5, 0.0, 0.375, 0.0625, 0.375, 0.0, 0.375, 0.0, 0.375, 0.0625, 0.5, 0.25, 0.4375, 0.25, 0.4375, 0.25, 0.5, 0.25, 0.375, 0.0, 0.4375, 0.0, 0.4375, 0.0, 0.375, 0.0, 0.5, 0.0, 0.5625, 0.0, 0.5625, 0.0, 0.5, 0.0, 0.375, 0.25, 0.375, 0.1875, 0.375, 0.1875, 0.375, 0.25, 0.5625, 0.25, 0.5, 0.25, 0.5, 0.25, 0.5625, 0.25, 0.4375, 0.0, 0.5, 0.0, 0.5, 0.0, 0.4375, 0.0, 0.625, 0.125, 0.625, 0.1875, 0.625, 0.1875, 0.625, 0.125, 0.625, 0.1875, 0.625, 0.25, 0.625, 0.25, 0.625, 0.1875, 0.5, 0.0625, 0.4375, 0.0625, 0.4375, 0.0625, 0.5, 0.0625, 0.5625, 0.0, 0.625, 0.0, 0.625, 0.0, 0.5625, 0.0, 0.625, 0.0625, 0.625, 0.125, 0.625, 0.125, 0.625, 0.0625, 0.625, 0.0625, 0.625, 0.125, 0.625, 0.125, 0.625, 0.0625, 0.5625, 0.0, 0.625, 0.0, 0.625, 0.0, 0.5625, 0.0, 0.625, 0.1875, 0.625, 0.25, 0.625, 0.25, 0.625, 0.1875, 0.625, 0.125, 0.625, 0.1875, 0.625, 0.1875, 0.625, 0.125, 0.4375, 0.0, 0.5, 0.0, 0.5, 0.0, 0.4375, 0.0, 0.5625, 0.25, 0.5, 0.25, 0.5, 0.25, 0.5625, 0.25, 0.375, 0.25, 0.375, 0.1875, 0.375, 0.1875, 0.375, 0.25, 0.5, 0.0, 0.5625, 0.0, 0.5625, 0.0, 0.5, 0.0, 0.375, 0.0, 0.4375, 0.0, 0.4375, 0.0, 0.375, 0.0, 0.5, 0.25, 0.4375, 0.25, 0.4375, 0.25, 0.5, 0.25, 0.375, 0.0625, 0.375, 0.0, 0.375, 0.0, 0.375, 0.0625, 0.625, 0.25, 0.5625, 0.25, 0.5625, 0.25, 0.625, 0.25, 0.375, 0.1875, 0.375, 0.125, 0.375, 0.125, 0.375, 0.1875, 0.625, 0.0, 0.625, 0.0625, 0.625, 0.0625, 0.625, 0.0, 0.4375, 0.25, 0.375, 0.25, 0.375, 0.25, 0.4375, 0.25, 0.375, 0.125, 0.375, 0.0625, 0.375, 0.0625, 0.375, 0.125, 0.5, 0.0625, 0.4375, 0.0625, 0.4375, 0.0625, 0.5, 0.0625, 0.4375, 0.125, 0.4375, 0.1875, 0.4375, 0.1875, 0.4375, 0.125, 0.5625, 0.0625, 0.5, 0.0625, 0.5, 0.0625, 0.5625, 0.0625, 0.4375, 0.1875, 0.5, 0.1875, 0.5, 0.1875, 0.4375, 0.1875, 0.5625, 0.1875, 0.5625, 0.125, 0.5625, 0.125, 0.5625, 0.1875, 0.5, 0.1875, 0.5625, 0.1875, 0.5625, 0.1875, 0.5, 0.1875, 0.4375, 0.0625, 0.4375, 0.125, 0.4375, 0.125, 0.4375, 0.0625, 0.5625, 0.125, 0.5625, 0.0625, 0.5625, 0.0625, 0.5625, 0.125])
me_cube_011.materials.append(mat_material1)
me_cube_011.use_remesh_preserve_volume = False
me_cube_011.use_remesh_preserve_attributes = False
me_cube_011.use_mirror_vertex_groups = False
me_cube_011.update()
me_cube_008 = bpy.data.meshes.new('Cube.008')
me_cube_008.from_pydata([(0.584, -1.105, 0.1366), (0.9726, -1.105, -0.2579), (0.584, 1.105, 0.1366), (0.9726, 1.105, -0.2579), (0.595, 1.105, 0.1942), (0.595, -1.105, 0.1942), (0.9836, -1.105, -0.2003), (0.9836, 1.105, -0.2003), (0.584, -1.105, 0.3467), (0.9726, -1.105, -0.04788), (0.584, 1.105, 0.3467), (0.9726, 1.105, -0.04788), (0.595, 1.105, 0.4043), (0.595, -1.105, 0.4043), (0.9836, -1.105, 0.009713), (0.9836, 1.105, 0.009713), (0.5998, -1.043, 0.7634), (0.9726, -1.105, 0.3793), (0.5698, 1.024, 0.7832), (0.9726, 1.105, 0.3793), (0.5808, 1.024, 0.8408), (0.6108, -1.043, 0.821), (0.9836, -1.105, 0.4369), (0.9836, 1.105, 0.4369), (0.584, -1.105, 0.5638), (0.9726, -1.105, 0.1692), (0.584, 1.105, 0.5638), (0.9726, 1.105, 0.1692), (0.595, 1.105, 0.6214), (0.595, -1.105, 0.6214), (0.9836, -1.105, 0.2268), (0.9836, 1.105, 0.2268), (0.584, -0.3055, 0.9874), (0.9726, -1.105, 0.5929), (0.584, 0.3055, 0.9874), (0.9726, 1.105, 0.5929), (0.595, 0.3055, 1.045), (0.595, -0.3055, 1.045), (0.9836, -1.105, 0.6505), (0.9836, 1.105, 0.6505), (0.7427, -0.1375, 1.093), (0.9726, -1.023, 0.8029), (0.7427, 0.1375, 1.093), (0.9726, 1.023, 0.8029), (0.7537, 0.1375, 1.15), (0.7537, -0.1375, 1.15), (0.9836, -1.023, 0.8605), (0.9836, 1.023, 0.8605), (0.584, -1.105, -0.08911), (0.9726, -1.105, -0.4837), (0.584, 1.105, -0.08911), (0.9726, 1.105, -0.4837), (0.595, 1.105, -0.03151), (0.595, -1.105, -0.03151), (0.9836, -1.105, -0.4261), (0.9836, 1.105, -0.4261), (0.584, -1.105, -0.3062), (0.9726, -1.08, -0.7008), (0.584, 1.105, -0.3062), (0.9726, 1.088, -0.7008), (0.595, 1.105, -0.2486), (0.595, -1.105, -0.2486), (0.9836, -1.08, -0.6432), (0.9836, 1.088, -0.6432), (0.584, -1.105, -0.5163), (0.9726, -1.022, -0.9108), (0.584, 1.105, -0.5163), (0.9726, 1.019, -0.9108), (0.595, 1.105, -0.4587), (0.595, -1.105, -0.4587), (0.9836, -1.022, -0.8532), (0.9836, 1.019, -0.8532), (0.584, -1.083, -0.7123), (0.9726, -0.5571, -1.107), (0.584, 1.077, -0.7123), (0.9726, 0.5538, -1.107), (0.595, 1.077, -0.6547), (0.595, -1.083, -0.6547), (0.9836, -0.5926, -1.049), (0.9836, 0.5981, -1.049), (0.8127, -0.5869, 0.8675), (0.8127, 0.5869, 0.8675), (0.8547, -0.5869, 1.102), (0.8547, 0.5869, 1.102), (0.8737, -0.9416, -1.006), (0.8737, 0.9366, -1.006), (0.8847, -0.9771, -0.9488), (0.8847, 0.981, -0.9488), (0.8472, -0.9865, 0.7202), (0.8472, 0.9865, 0.7202), (0.8582, -0.9865, 0.7778), (0.8582, 0.9865, 0.7778), (0.889, -0.9067, 0.8267), (0.954, -0.9067, 0.9256), (0.889, 0.9067, 0.8267), (0.954, 0.9067, 0.9256)], [], [(0, 2, 3, 1), (5, 6, 7, 4), (0, 1, 6, 5), (1, 3, 7, 6), (2, 0, 5, 4), (3, 2, 4, 7), (8, 10, 11, 9), (13, 14, 15, 12), (8, 9, 14, 13), (9, 11, 15, 14), (10, 8, 13, 12), (11, 10, 12, 15), (16, 18, 19, 17), (21, 22, 23, 20), (16, 17, 22, 21), (17, 19, 23, 22), (18, 16, 21, 20), (19, 18, 20, 23), (24, 26, 27, 25), (29, 30, 31, 28), (24, 25, 30, 29), (25, 27, 31, 30), (26, 24, 29, 28), (27, 26, 28, 31), (88, 89, 35, 33), (90, 38, 39, 91), (88, 33, 38, 90), (33, 35, 39, 38), (34, 32, 37, 36), (89, 34, 36, 91), (92, 94, 43, 41), (93, 46, 47, 95), (92, 41, 46, 93), (41, 43, 47, 46), (42, 40, 45, 44), (81, 42, 44, 83), (48, 50, 51, 49), (53, 54, 55, 52), (48, 49, 54, 53), (49, 51, 55, 54), (50, 48, 53, 52), (51, 50, 52, 55), (56, 58, 59, 57), (61, 62, 63, 60), (56, 57, 62, 61), (57, 59, 63, 62), (58, 56, 61, 60), (59, 58, 60, 63), (64, 66, 67, 65), (69, 70, 71, 68), (64, 65, 70, 69), (65, 67, 71, 70), (66, 64, 69, 68), (67, 66, 68, 71), (84, 85, 75, 73), (86, 78, 79, 87), (84, 73, 78, 86), (73, 75, 79, 78), (74, 72, 77, 76), (85, 74, 76, 87), (94, 81, 83, 95), (40, 80, 82, 45), (45, 82, 83, 44), (40, 42, 81, 80), (75, 85, 87, 79), (72, 84, 86, 77), (77, 86, 87, 76), (72, 74, 85, 84), (35, 89, 91, 39), (32, 88, 90, 37), (37, 90, 91, 36), (32, 34, 89, 88), (43, 94, 95, 47), (80, 92, 93, 82), (82, 93, 95, 83), (80, 81, 94, 92)])
_uv = me_cube_008.uv_layers.new(name='UVMap')
_uv.uv.foreach_set('vector', [0.0, 0.0, 0.0, 1.0, 1.0, 1.0, 1.0, 0.0, 0.0, 0.0, 1.0, 0.0, 1.0, 1.0, 0.0, 1.0, 0.0, 0.0, 1.0, 0.0, 1.0, 0.0, 0.0, 0.0, 1.0, 0.0, 1.0, 1.0, 1.0, 1.0, 1.0, 0.0, 0.0, 1.0, 0.0, 0.0, 0.0, 0.0, 0.0, 1.0, 1.0, 1.0, 0.0, 1.0, 0.0, 1.0, 1.0, 1.0, 0.0, 0.0, 0.0, 1.0, 1.0, 1.0, 1.0, 0.0, 0.0, 0.0, 1.0, 0.0, 1.0, 1.0, 0.0, 1.0, 0.0, 0.0, 1.0, 0.0, 1.0, 0.0, 0.0, 0.0, 1.0, 0.0, 1.0, 1.0, 1.0, 1.0, 1.0, 0.0, 0.0, 1.0, 0.0, 0.0, 0.0, 0.0, 0.0, 1.0, 1.0, 1.0, 0.0, 1.0, 0.0, 1.0, 1.0, 1.0, 0.0, 0.0, 0.0, 1.0, 1.0, 1.0, 1.0, 0.0, 0.0, 0.0, 1.0, 0.0, 1.0, 1.0, 0.0, 1.0, 0.0, 0.0, 1.0, 0.0, 1.0, 0.0, 0.0, 0.0, 1.0, 0.0, 1.0, 1.0, 1.0, 1.0, 1.0, 0.0, 0.0, 1.0, 0.0, 0.0, 0.0, 0.0, 0.0, 1.0, 1.0, 1.0, 0.0, 1.0, 0.0, 1.0, 1.0, 1.0, 0.0, 0.0, 0.0, 1.0, 1.0, 1.0, 1.0, 0.0, 0.0, 0.0, 1.0, 0.0, 1.0, 1.0, 0.0, 1.0, 0.0, 0.0, 1.0, 0.0, 1.0, 0.0, 0.0, 0.0, 1.0, 0.0, 1.0, 1.0, 1.0, 1.0, 1.0, 0.0, 0.0, 1.0, 0.0, 0.0, 0.0, 0.0, 0.0, 1.0, 1.0, 1.0, 0.0, 1.0, 0.0, 1.0, 1.0, 1.0, 0.6773, 0.0, 0.6773, 1.0, 1.0, 1.0, 1.0, 0.0, 0.6773, 0.0, 1.0, 0.0, 1.0, 1.0, 0.6773, 1.0, 0.6773, 0.0, 1.0, 0.0, 1.0, 0.0, 0.6773, 0.0, 1.0, 0.0, 1.0, 1.0, 1.0, 1.0, 1.0, 0.0, 0.0, 1.0, 0.0, 0.0, 0.0, 0.0, 0.0, 1.0, 0.6773, 1.0, 0.0, 1.0, 0.0, 1.0, 0.6773, 1.0, 0.7537, 0.0, 0.7537, 1.0, 1.0, 1.0, 1.0, 0.0, 0.7537, 0.0, 1.0, 0.0, 1.0, 1.0, 0.7537, 1.0, 0.7537, 0.0, 1.0, 0.0, 1.0, 0.0, 0.7537, 0.0, 1.0, 0.0, 1.0, 1.0, 1.0, 1.0, 1.0, 0.0, 0.0, 1.0, 0.0, 0.0, 0.0, 0.0, 0.0, 1.0, 0.5073, 1.0, 0.0, 1.0, 0.0, 1.0, 0.5073, 1.0, 0.0, 0.0, 0.0, 1.0, 1.0, 1.0, 1.0, 0.0, 0.0, 0.0, 1.0, 0.0, 1.0, 1.0, 0.0, 1.0, 0.0, 0.0, 1.0, 0.0, 1.0, 0.0, 0.0, 0.0, 1.0, 0.0, 1.0, 1.0, 1.0, 1.0, 1.0, 0.0, 0.0, 1.0, 0.0, 0.0, 0.0, 0.0, 0.0, 1.0, 1.0, 1.0, 0.0, 1.0, 0.0, 1.0, 1.0, 1.0, 0.0, 0.0, 0.0, 1.0, 1.0, 1.0, 1.0, 0.0, 0.0, 0.0, 1.0, 0.0, 1.0, 1.0, 0.0, 1.0, 0.0, 0.0, 1.0, 0.0, 1.0, 0.0, 0.0, 0.0, 1.0, 0.0, 1.0, 1.0, 1.0, 1.0, 1.0, 0.0, 0.0, 1.0, 0.0, 0.0, 0.0, 0.0, 0.0, 1.0, 1.0, 1.0, 0.0, 1.0, 0.0, 1.0, 1.0, 1.0, 0.0, 0.0, 0.0, 1.0, 1.0, 1.0, 1.0, 0.0, 0.0, 0.0, 1.0, 0.0, 1.0, 1.0, 0.0, 1.0, 0.0, 0.0, 1.0, 0.0, 1.0, 0.0, 0.0, 0.0, 1.0, 0.0, 1.0, 1.0, 1.0, 1.0, 1.0, 0.0, 0.0, 1.0, 0.0, 0.0, 0.0, 0.0, 0.0, 1.0, 1.0, 1.0, 0.0, 1.0, 0.0, 1.0, 1.0, 1.0, 0.7454, 0.0, 0.7454, 1.0, 1.0, 1.0, 1.0, 0.0, 0.7454, 0.0, 1.0, 0.0, 1.0, 1.0, 0.7454, 1.0, 0.7454, 0.0, 1.0, 0.0, 1.0, 0.0, 0.7454, 0.0, 1.0, 0.0, 1.0, 1.0, 1.0, 1.0, 1.0, 0.0, 0.0, 1.0, 0.0, 0.0, 0.0, 0.0, 0.0, 1.0, 0.7454, 1.0, 0.0, 1.0, 0.0, 1.0, 0.7454, 1.0, 0.7537, 1.0, 0.5073, 1.0, 0.5073, 1.0, 0.7537, 1.0, 0.0, 0.0, 0.5073, 0.0, 0.5073, 0.0, 0.0, 0.0, 0.0, 0.0, 0.5073, 0.0, 0.5073, 1.0, 0.0, 1.0, 0.0, 0.0, 0.0, 1.0, 0.5073, 1.0, 0.5073, 0.0, 1.0, 1.0, 0.7454, 1.0, 0.7454, 1.0, 1.0, 1.0, 0.0, 0.0, 0.7454, 0.0, 0.7454, 0.0, 0.0, 0.0, 0.0, 0.0, 0.7454, 0.0, 0.7454, 1.0, 0.0, 1.0, 0.0, 0.0, 0.0, 1.0, 0.7454, 1.0, 0.7454, 0.0, 1.0, 1.0, 0.6773, 1.0, 0.6773, 1.0, 1.0, 1.0, 0.0, 0.0, 0.6773, 0.0, 0.6773, 0.0, 0.0, 0.0, 0.0, 0.0, 0.6773, 0.0, 0.6773, 1.0, 0.0, 1.0, 0.0, 0.0, 0.0, 1.0, 0.6773, 1.0, 0.6773, 0.0, 1.0, 1.0, 0.7537, 1.0, 0.7537, 1.0, 1.0, 1.0, 0.5073, 0.0, 0.7537, 0.0, 0.7537, 0.0, 0.5073, 0.0, 0.5073, 0.0, 0.7537, 0.0, 0.7537, 1.0, 0.5073, 1.0, 0.5073, 0.0, 0.5073, 1.0, 0.7537, 1.0, 0.7537, 0.0])
me_cube_008.materials.append(mat_material_fins)
me_cube_008.use_remesh_preserve_volume = False
me_cube_008.use_remesh_preserve_attributes = False
me_cube_008.use_mirror_vertex_groups = False
me_cube_008.update()
me_plane_010 = bpy.data.meshes.new('Plane.010')
me_plane_010.from_pydata([(-1.986, 0.09742, -0.1132), (1.819, -0.6717, -0.09055), (-1.0, 1.049, 0.4754), (1.0, 1.022, 0.3735), (2.607, -0.07435, -0.1585), (2.607, 0.5077, 0.1564), (3.511, -0.3416, -0.2603), (3.511, 0.2729, 0.05086), (6.232, 0.9334, -0.2614), (6.232, 0.9998, -0.2281), (-2.415, 0.8703, -0.2943), (-2.415, 1.049, 0.0), (3.513, -0.3278, -0.3251), (6.232, 0.947, -0.3848), (6.232, 0.9998, -0.3847), (3.513, 1.049, -0.7889), (1.82, -0.6579, -0.2183), (1.002, 1.049, -0.9338), (2.609, -0.06049, -0.2845), (2.609, 1.049, -0.5904), (-1.984, 0.1024, -0.2636), (-0.9985, 1.049, -1.322), (-2.413, 1.049, -0.792), (-2.413, 0.8841, -0.427), (4.074, 0.5077, 0.08785), (4.074, -0.07822, -0.2603), (4.075, -0.06437, -0.3418), (4.075, 1.049, -0.7026), (6.232, 1.101, -0.2307), (4.488, 1.103, 0.3855), (6.232, 1.101, -0.3847), (1.0, 1.063, 0.3735), (-1.0, 1.09, 0.4754), (-2.415, 1.09, 0.0), (-2.415, 0.9107, -0.2943), (4.075, 1.09, -0.7026), (3.513, 1.09, -0.7889), (2.609, 1.09, -0.5904), (1.002, 1.09, -0.9338), (-0.9985, 1.09, -1.322), (-2.413, 1.09, -0.792), (-2.413, 0.9246, -0.427), (-0.852, 0.9035, 0.3664), (-0.852, -0.9835, -0.1351), (1.552, -1.418, -0.1158), (0.8522, 0.8804, 0.2796), (1.553, -1.407, -0.2247), (0.7913, 0.4873, -0.8679), (-0.8506, -0.9792, -0.2633), (-0.8506, 0.9035, -1.165), (-0.3505, -0.0917, 0.3153), (-1.142, -2.018, -0.3685), (0.9738, -2.329, -0.3047), (0.7432, -0.1466, 0.2998), (0.978, -2.185, -0.394), (0.6992, -0.1288, -0.9177), (-1.229, -1.965, -0.4256), (-0.5728, -0.1288, -1.164), (-2.067, -3.339, -0.2751), (0.4105, -3.339, -0.6742), (0.4089, -3.339, -0.5502), (-2.069, -3.339, -0.09969), (-1.527, 0.5405, 0.1608), (1.437, 0.1169, 0.1255), (2.607, 0.1967, -0.01187), (3.511, -0.05551, -0.1155), (6.232, 0.9643, -0.2459), (-2.415, 0.9536, -0.1573), (6.232, 0.9716, -0.3847), (1.439, 0.1369, -0.5514), (3.513, 0.3133, -0.5411), (2.609, 0.4561, -0.4269), (-1.525, 0.5432, -0.7561), (-2.413, 0.961, -0.5969), (4.075, 0.4541, -0.5098), (4.074, 0.1946, -0.09823), (-2.415, 0.994, -0.1573), (-2.413, 1.001, -0.5969), (-0.852, -0.105, 0.09837), (1.226, -0.3481, 0.06827), (1.227, -0.3311, -0.5085), (-0.8506, -0.1027, -0.683), (-0.7734, -1.121, -0.05014), (0.8664, -1.313, -0.0233), (1.02, -1.135, -0.6257), (-0.9234, -1.11, -0.7695), (-0.3473, 1.04, 0.4422), (-0.3473, 1.081, 0.4422), (-0.2958, 0.8959, 0.3381), (-0.4514, -2.12, -0.3477), (0.006427, -0.1096, 0.3102), (-1.26, -3.339, -0.2467), (-0.2382, -1.184, -0.04138), (0.538, -2.265, -0.3179), (0.588, 1.028, 0.3945), (0.588, 1.068, 0.3945), (0.5012, 0.8852, 0.2975), (0.5179, -0.1353, 0.303), (-0.1015, -3.339, -0.4574), (0.5287, -1.273, -0.02883)], [], [(20, 48, 43, 0), (63, 1, 4, 64), (64, 4, 6, 65), (75, 25, 8, 66), (62, 2, 11, 67), (73, 77, 40, 22), (10, 23, 20, 0), (4, 18, 12, 6), (66, 8, 13, 68), (18, 4, 1, 16), (17, 47, 49, 21), (72, 73, 22, 21), (74, 68, 13, 26), (71, 70, 12, 18), (62, 78, 42, 2), (69, 71, 18, 16), (25, 26, 13, 8), (6, 12, 26, 25), (70, 74, 26, 12), (65, 6, 25, 75), (9, 28, 29, 24), (9, 14, 30, 28), (76, 33, 40, 77), (67, 76, 34, 10), (10, 34, 41, 23), (86, 87, 32, 2), (21, 39, 38, 17), (15, 36, 35, 27), (17, 38, 37, 19), (22, 40, 39, 21), (19, 37, 36, 15), (2, 32, 33, 11), (22, 40, 33, 11), (27, 35, 30, 14), (48, 56, 51, 43), (78, 82, 50, 42), (79, 83, 52, 44), (94, 96, 45, 3), (69, 80, 47, 17), (72, 81, 48, 20), (1, 44, 46, 16), (63, 79, 44, 1), (99, 83, 53, 97), (85, 57, 55, 84), (47, 55, 57, 49), (80, 84, 55, 47), (96, 97, 53, 45), (81, 85, 56, 48), (44, 52, 54, 46), (93, 98, 60, 52), (56, 58, 61, 51), (52, 60, 59, 54), (54, 59, 58, 56), (49, 57, 85, 81), (46, 54, 84, 80), (56, 85, 84, 54), (93, 52, 83, 99), (3, 45, 79, 63), (21, 49, 81, 72), (16, 46, 80, 69), (45, 53, 83, 79), (43, 51, 82, 78), (11, 33, 76, 67), (34, 76, 77, 41), (7, 65, 75, 24), (15, 27, 74, 70), (17, 19, 71, 69), (0, 43, 78, 62), (19, 15, 70, 71), (27, 14, 68, 74), (20, 23, 73, 72), (9, 66, 68, 14), (23, 41, 77, 73), (0, 62, 67, 10), (24, 75, 66, 9), (5, 64, 65, 7), (3, 63, 64, 5), (51, 89, 92, 82), (51, 61, 91, 89), (42, 50, 90, 88), (82, 92, 90, 50), (2, 42, 88, 86), (94, 95, 87, 86), (3, 31, 95, 94), (89, 93, 99, 92), (89, 91, 98, 93), (88, 90, 97, 96), (92, 99, 97, 90), (86, 88, 96, 94)])
me_plane_010.polygons.foreach_set('material_index', [0, 0, 0, 0, 1, 1, 0, 0, 0, 0, 0, 1, 0, 0, 1, 0, 0, 0, 0, 0, 1, 1, 1, 1, 1, 0, 0, 1, 1, 0, 1, 0, 1, 1, 0, 1, 0, 0, 1, 0, 0, 0, 1, 1, 0, 1, 0, 0, 0, 0, 0, 0, 0, 1, 0, 0, 0, 1, 1, 0, 1, 0, 1, 1, 1, 1, 1, 0, 1, 1, 0, 1, 1, 0, 1, 1, 1, 0, 0, 0, 1, 0, 0, 0, 1, 1, 0, 1, 0])
_uv = me_plane_010.uv_layers.new(name='UVMap')
_uv.uv.foreach_set('vector', [0.0, 0.0, 0.0, 0.0, 0.0, 0.0, 0.0, 0.0, 1.0, 0.4656, 1.0, 0.0, 1.0, 0.0, 1.0, 0.4656, 1.0, 0.4656, 1.0, 0.0, 1.0, 0.0, 1.0, 0.3368, 1.0, 0.4656, 1.0, 0.0, 1.0, 0.0, 1.0, 0.4656, 0.0, 0.4656, 0.0, 1.0, 0.0, 1.0, 0.0, 0.4656, 0.0, 0.4656, 0.0, 0.4656, 0.0, 1.0, 0.0, 1.0, 0.0, 0.0, 0.0, 0.0, 0.0, 0.0, 0.0, 0.0, 1.0, 0.0, 1.0, 0.0, 1.0, 0.0, 1.0, 0.0, 1.0, 0.4656, 1.0, 0.0, 1.0, 0.0, 1.0, 0.4656, 1.0, 0.0, 1.0, 0.0, 1.0, 0.0, 1.0, 0.0, 1.0, 1.0, 0.8978, 1.0, 0.0, 1.0, 0.0, 1.0, 0.0, 0.4656, 0.0, 0.4656, 0.0, 1.0, 0.0, 1.0, 1.0, 0.4656, 1.0, 0.4656, 1.0, 0.0, 1.0, 0.0, 1.0, 0.4656, 1.0, 0.4656, 1.0, 0.0, 1.0, 0.0, 0.0, 0.4656, 0.0, 0.4656, 0.0, 1.0, 0.0, 1.0, 1.0, 0.4656, 1.0, 0.4656, 1.0, 0.0, 1.0, 0.0, 1.0, 0.0, 1.0, 0.0, 1.0, 0.0, 1.0, 0.0, 1.0, 0.0, 1.0, 0.0, 1.0, 0.0, 1.0, 0.0, 1.0, 0.4656, 1.0, 0.4656, 1.0, 0.0, 1.0, 0.0, 1.0, 0.3368, 1.0, 0.0, 1.0, 0.0, 1.0, 0.4656, 1.0, 1.0, 1.0, 1.0, 1.0, 1.0, 1.0, 1.0, 1.0, 1.0, 1.0, 1.0, 1.0, 1.0, 1.0, 1.0, 0.0, 0.4656, 0.0, 1.0, 0.0, 1.0, 0.0, 0.4656, 0.0, 0.4656, 0.0, 0.4656, 0.0, 0.0, 0.0, 0.0, 0.0, 0.0, 0.0, 0.0, 0.0, 0.0, 0.0, 0.0, 0.3264, 1.0, 0.3264, 1.0, 0.0, 1.0, 0.0, 1.0, 0.0, 1.0, 0.0, 1.0, 1.0, 1.0, 1.0, 1.0, 1.0, 1.0, 1.0, 1.0, 1.0, 1.0, 1.0, 1.0, 1.0, 1.0, 1.0, 1.0, 1.0, 1.0, 1.0, 1.0, 0.0, 1.0, 0.0, 1.0, 0.0, 1.0, 0.0, 1.0, 1.0, 1.0, 1.0, 1.0, 1.0, 1.0, 1.0, 1.0, 0.0, 1.0, 0.0, 1.0, 0.0, 1.0, 0.0, 1.0, 0.0, 0.0, 0.0, 0.0, 0.0, 0.0, 0.0, 0.0, 1.0, 1.0, 1.0, 1.0, 1.0, 1.0, 1.0, 1.0, 0.0, 0.0, 0.0, 0.0, 0.0, 0.0, 0.0, 0.0, 0.0, 0.4656, 0.03944, 0.4656, 0.08472, 1.0, 0.0, 1.0, 1.0, 0.4656, 0.8943, 0.4656, 1.0, 0.0, 1.0, 0.0, 0.794, 1.0, 0.794, 1.0, 1.0, 1.0, 1.0, 1.0, 1.0, 0.4656, 1.0, 0.4656, 0.8978, 1.0, 1.0, 1.0, 0.0, 0.4656, 0.0, 0.4656, 0.0, 0.0, 0.0, 0.0, 1.0, 0.0, 1.0, 0.0, 1.0, 0.0, 1.0, 0.0, 1.0, 0.4656, 1.0, 0.4656, 1.0, 0.0, 1.0, 0.0, 0.7182, 0.4656, 0.8943, 0.4656, 0.773, 1.0, 0.6312, 1.0, 0.0, 0.4656, 0.0, 1.0, 0.7464, 1.0, 0.9786, 0.5107, 0.8978, 1.0, 0.7464, 1.0, 0.0, 1.0, 0.0, 1.0, 1.0, 0.4656, 0.9786, 0.5107, 0.7464, 1.0, 0.8978, 1.0, 0.794, 1.0, 0.6312, 1.0, 0.773, 1.0, 1.0, 1.0, 0.0, 0.4656, 0.0, 0.4656, 0.0, 0.0, 0.0, 0.0, 1.0, 0.0, 1.0, 0.0, 1.0, 0.0, 1.0, 0.0, 0.794, 0.0, 0.794, 0.0, 1.0, 0.0, 1.0, 0.0, 0.0, 0.0, 0.0, 0.0, 0.0, 0.0, 0.0, 0.0, 1.0, 0.0, 1.0, 0.0, 1.0, 0.0, 1.0, 0.0, 1.0, 0.0, 1.0, 0.0, 0.0, 0.0, 0.0, 0.0, 0.0, 1.0, 0.0, 1.0, 0.0, 0.4656, 0.0, 0.4656, 1.0, 0.0, 1.0, 0.0, 0.9786, 0.5107, 1.0, 0.4656, 0.0, 0.0, 0.0, 0.4656, 0.9786, 0.5107, 1.0, 0.0, 0.794, 0.0, 1.0, 0.0, 0.8943, 0.4656, 0.7182, 0.4656, 1.0, 1.0, 1.0, 1.0, 1.0, 0.4656, 1.0, 0.4656, 0.0, 1.0, 0.0, 1.0, 0.0, 0.4656, 0.0, 0.4656, 1.0, 0.0, 1.0, 0.0, 1.0, 0.4656, 1.0, 0.4656, 1.0, 1.0, 0.773, 1.0, 0.8943, 0.4656, 1.0, 0.4656, 0.0, 0.0, 0.0, 0.0, 0.03944, 0.4656, 0.0, 0.4656, 0.0, 1.0, 0.0, 1.0, 0.0, 0.4656, 0.0, 0.4656, 0.0, 0.0, 0.0, 0.4656, 0.0, 0.4656, 0.0, 0.0, 1.0, 0.7235, 1.0, 0.3368, 1.0, 0.4656, 1.0, 1.0, 1.0, 1.0, 1.0, 1.0, 1.0, 0.4656, 1.0, 0.4656, 1.0, 1.0, 1.0, 1.0, 1.0, 0.4656, 1.0, 0.4656, 0.0, 0.0, 0.0, 0.0, 0.0, 0.4656, 0.0, 0.4656, 1.0, 1.0, 1.0, 1.0, 1.0, 0.4656, 1.0, 0.4656, 1.0, 1.0, 1.0, 1.0, 1.0, 0.4656, 1.0, 0.4656, 0.0, 0.0, 0.0, 0.0, 0.0, 0.4656, 0.0, 0.4656, 1.0, 1.0, 1.0, 0.4656, 1.0, 0.4656, 1.0, 1.0, 0.0, 0.0, 0.0, 0.0, 0.0, 0.4656, 0.0, 0.4656, 0.0, 0.0, 0.0, 0.4656, 0.0, 0.4656, 0.0, 0.0, 1.0, 1.0, 1.0, 0.4656, 1.0, 0.4656, 1.0, 1.0, 1.0, 1.0, 1.0, 0.4656, 1.0, 0.3368, 1.0, 0.7235, 1.0, 1.0, 1.0, 0.4656, 1.0, 0.4656, 1.0, 1.0, 0.0, 0.0, 0.3264, 0.0, 0.3184, 0.4656, 0.03944, 0.4656, 0.0, 0.0, 0.0, 0.0, 0.3264, 0.0, 0.3264, 0.0, 0.0, 1.0, 0.08472, 1.0, 0.3093, 1.0, 0.3264, 1.0, 0.03944, 0.4656, 0.3184, 0.4656, 0.3093, 1.0, 0.08472, 1.0, 0.0, 1.0, 0.0, 1.0, 0.3264, 1.0, 0.3264, 1.0, 0.794, 1.0, 0.794, 1.0, 0.3264, 1.0, 0.3264, 1.0, 1.0, 1.0, 1.0, 1.0, 0.794, 1.0, 0.794, 1.0, 0.3264, 0.0, 0.794, 0.0, 0.7182, 0.4656, 0.3184, 0.4656, 0.3264, 0.0, 0.3264, 0.0, 0.794, 0.0, 0.794, 0.0, 0.3264, 1.0, 0.3093, 1.0, 0.6312, 1.0, 0.794, 1.0, 0.3184, 0.4656, 0.7182, 0.4656, 0.6312, 1.0, 0.3093, 1.0, 0.3264, 1.0, 0.3264, 1.0, 0.794, 1.0, 0.794, 1.0])
me_plane_010.materials.append(mat_material1)
me_plane_010.materials.append(mat_material2)
me_plane_010.use_remesh_fix_poles = True
me_plane_010.use_remesh_preserve_attributes = False
me_plane_010.use_mirror_vertex_groups = False
me_plane_010.update()
me_plane_012 = bpy.data.meshes.new('Plane.012')
me_plane_012.from_pydata([(-1.482, -4.527, -0.4626), (0.9653, -4.629, -0.5423), (0.9668, -4.629, -0.6302), (-1.481, -4.527, -0.5661), (-2.067, -3.339, -0.2751), (0.4105, -3.339, -0.6742), (0.4089, -3.339, -0.5502), (-2.069, -3.339, -0.09969), (-0.02323, -10.26, 0.5334), (0.739, -10.26, 0.5489), (0.7406, -10.26, 0.461), (-0.02171, -10.26, 0.4299), (0.5385, -6.93, -0.1329), (0.5401, -6.93, -0.3129), (3.585, -6.931, -0.5216), (3.584, -6.931, -0.4253), (0.631, -4.615, -0.5314), (0.6325, -4.615, -0.6215), (0.07048, -3.339, -0.4886), (0.07202, -3.339, -0.6197), (0.6349, -10.26, 0.5468), (0.6364, -10.26, 0.4568), (3.168, -6.931, -0.3853), (3.169, -6.931, -0.4931), (-1.213, -3.339, -0.2553), (1.59, -6.93, -0.2339), (-0.637, -4.562, -0.4901), (-0.6354, -4.563, -0.5883), (-1.212, -3.339, -0.4129), (0.24, -10.26, 0.5387), (0.2416, -10.26, 0.4406), (1.592, -6.93, -0.385)], [], [(28, 27, 3, 4), (13, 11, 8, 12), (6, 1, 2, 5), (4, 3, 0, 7), (18, 16, 1, 6), (30, 29, 8, 11), (15, 9, 10, 14), (31, 30, 11, 13), (22, 20, 9, 15), (16, 22, 15, 1), (27, 31, 13, 3), (1, 15, 14, 2), (3, 13, 12, 0), (2, 14, 23, 17), (26, 25, 22, 16), (25, 29, 20, 22), (14, 10, 21, 23), (10, 9, 20, 21), (24, 26, 16, 18), (5, 2, 17, 19), (7, 0, 26, 24), (12, 8, 29, 25), (0, 12, 25, 26), (17, 23, 31, 27), (23, 21, 30, 31), (21, 20, 29, 30), (19, 17, 27, 28)])
me_plane_012.polygons.foreach_set('material_index', [0, 0, 0, 0, 0, 0, 0, 0, 0, 0, 0, 0, 0, 0, 1, 1, 0, 0, 1, 0, 0, 0, 0, 0, 0, 0, 0])
_uv = me_plane_012.uv_layers.new(name='UVMap')
_uv.uv.foreach_set('vector', [0.3454, 0.0, 0.3454, 0.0, 0.0, 0.0, 0.0, 0.0, 0.0, 0.0, 0.0, 0.0, 0.0, 0.0, 0.0, 0.0, 1.0, 0.0, 1.0, 0.0, 1.0, 0.0, 1.0, 0.0, 0.0, 0.0, 0.0, 0.0, 0.0, 0.0, 0.0, 0.0, 0.8634, 0.0, 0.8634, 0.0, 1.0, 0.0, 1.0, 0.0, 0.3454, 0.0, 0.3454, 0.0, 0.0, 0.0, 0.0, 0.0, 1.0, 0.0, 1.0, 0.0, 1.0, 0.0, 1.0, 0.0, 0.3454, 0.0, 0.3454, 0.0, 0.0, 0.0, 0.0, 0.0, 0.8634, 0.0, 0.8634, 0.0, 1.0, 0.0, 1.0, 0.0, 0.8634, 0.0, 0.8634, 0.0, 1.0, 0.0, 1.0, 0.0, 0.3454, 0.0, 0.3454, 0.0, 0.0, 0.0, 0.0, 0.0, 1.0, 0.0, 1.0, 0.0, 1.0, 0.0, 1.0, 0.0, 0.0, 0.0, 0.0, 0.0, 0.0, 0.0, 0.0, 0.0, 1.0, 0.0, 1.0, 0.0, 0.8634, 0.0, 0.8634, 0.0, 0.3454, 0.0, 0.3454, 0.0, 0.8634, 0.0, 0.8634, 0.0, 0.3454, 0.0, 0.3454, 0.0, 0.8634, 0.0, 0.8634, 0.0, 1.0, 0.0, 1.0, 0.0, 0.8634, 0.0, 0.8634, 0.0, 1.0, 0.0, 1.0, 0.0, 0.8634, 0.0, 0.8634, 0.0, 0.3454, 0.0, 0.3454, 0.0, 0.8634, 0.0, 0.8634, 0.0, 1.0, 0.0, 1.0, 0.0, 0.8634, 0.0, 0.8634, 0.0, 0.0, 0.0, 0.0, 0.0, 0.3454, 0.0, 0.3454, 0.0, 0.0, 0.0, 0.0, 0.0, 0.3454, 0.0, 0.3454, 0.0, 0.0, 0.0, 0.0, 0.0, 0.3454, 0.0, 0.3454, 0.0, 0.8634, 0.0, 0.8634, 0.0, 0.3454, 0.0, 0.3454, 0.0, 0.8634, 0.0, 0.8634, 0.0, 0.3454, 0.0, 0.3454, 0.0, 0.8634, 0.0, 0.8634, 0.0, 0.3454, 0.0, 0.3454, 0.0, 0.8634, 0.0, 0.8634, 0.0, 0.3454, 0.0, 0.3454, 0.0])
me_plane_012.materials.append(mat_material1)
me_plane_012.materials.append(mat_material2)
me_plane_012.use_remesh_fix_poles = True
me_plane_012.use_remesh_preserve_attributes = False
me_plane_012.use_mirror_vertex_groups = False
me_plane_012.update()

# ---- objects
ob_empty = bpy.data.objects.new('Empty', None)
ob_point = bpy.data.objects.new('Point', light_point)
ob_camera = bpy.data.objects.new('Camera', cam_camera)
ob_turbinebody = bpy.data.objects.new('TurbineBody', me_cube_011)
ob_topimage = bpy.data.objects.new('TopImage', None)
ob_fins = bpy.data.objects.new('Fins', me_cube_008)
ob_plane_010 = bpy.data.objects.new('Plane.010', me_plane_010)
ob_plane_011 = bpy.data.objects.new('Plane.011', me_plane_012)

# ---- transforms, parenting, visibility, modifiers, constraints
ob_empty.location = (-2.398, 0.0, 0.0)
ob_empty.rotation_euler = (1.571, -0.0, -0.0)
ob_empty.scale = (-1.68, 1.0, 1.0)
ob_empty.empty_display_type = 'IMAGE'
ob_empty.empty_display_size = 5.0
ob_empty.lineart.crease_threshold = 0.0
ob_point.location = (-6.544, -8.871, 4.051)
ob_point.lineart.crease_threshold = 0.0
ob_camera.location = (14.96, 2.438, 8.571)
ob_camera.rotation_euler = (1.11, 1.159e-06, 1.773)
ob_camera.scale = (1.0, 1.0, 1.0)
ob_camera.lock_rotations_4d = False
ob_camera.empty_display_type = 'ARROWS'
ob_camera.color = (0.0, 0.0, 0.0, 0.0)
ob_camera.display_type = 'WIRE'
ob_camera.lineart.crease_threshold = 0.0
ob_turbinebody.location = (-5.482, -4.37, -1.303)
ob_turbinebody.rotation_euler = (0.003782, 0.04573, -0.05154)
ob_turbinebody.scale = (2.346, 1.061, 1.051)
ob_turbinebody.lock_rotations_4d = False
ob_turbinebody.empty_display_type = 'ARROWS'
ob_turbinebody.lineart.crease_threshold = 0.0
_m = ob_turbinebody.modifiers.new('Subdivision', 'SUBSURF')
_m.uv_smooth = 'PRESERVE_CORNERS'
_m.levels = 3
_m.show_only_control_edges = False
ob_topimage.location = (-2.73, -6.12, -3.22)
ob_topimage.scale = (1.9, 1.9, 1.9)
ob_topimage.empty_display_type = 'IMAGE'
ob_topimage.empty_display_size = 11.97
ob_topimage.empty_image_offset = (-0.5, -0.2088)
ob_topimage.lineart.crease_threshold = 0.0
ob_fins.location = (-5.483, -4.383, -1.303)
ob_fins.rotation_euler = (0.003782, 0.04573, -0.05154)
ob_fins.scale = (2.306, 1.043, 1.033)
ob_fins.lock_rotations_4d = False
ob_fins.empty_display_type = 'ARROWS'
ob_fins.lineart.crease_threshold = 0.0
ob_plane_010.location = (-4.319, -1.108, 0.0)
ob_plane_010.lineart.crease_threshold = 0.0
_m = ob_plane_010.modifiers.new('Subdivision', 'SUBSURF')
_m.uv_smooth = 'PRESERVE_CORNERS'
_m.levels = 0
_m.show_only_control_edges = False
ob_plane_011.location = (-4.319, -1.108, 0.0)
ob_plane_011.lineart.crease_threshold = 0.0
_m = ob_plane_011.modifiers.new('Subdivision', 'SUBSURF')
_m.uv_smooth = 'PRESERVE_CORNERS'
_m.levels = 0
_m.show_only_control_edges = False

# ---- collection membership
scene.collection.objects.link(ob_empty)
scene.collection.objects.link(ob_point)
col_collection.objects.link(ob_camera)
col_collection.objects.link(ob_turbinebody)
col_collection.objects.link(ob_topimage)
col_collection.objects.link(ob_fins)
col_collection.objects.link(ob_plane_010)
col_collection.objects.link(ob_plane_011)

# ---- scene / render settings (as saved in the file)
scene.camera = ob_camera
scene.frame_start = 1; scene.frame_end = 250; scene.frame_set(158)
scene.render.engine = 'BLENDER_EEVEE_NEXT'
scene.cycles.use_denoising = False
scene.cycles.samples = 128
scene.cycles.sampling_pattern = 'TABULATED_SOBOL'
scene.cycles.use_adaptive_sampling = False
scene.cycles.use_light_tree = False
scene.view_settings.view_transform = 'Filmic'
bpy.context.view_layer.update()
